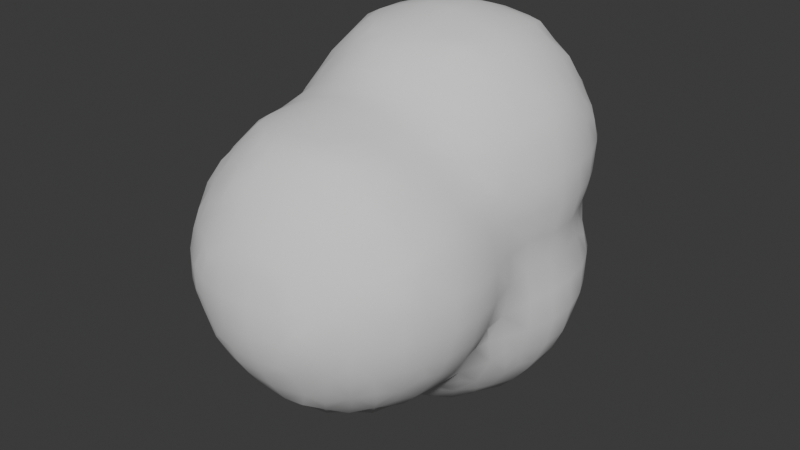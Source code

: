 # Source: SmokeModel.blend  (saved by Blender 4.0.36; exported with 4.5.12 LTS)
import bpy
from mathutils import Matrix  # noqa: F401  (used for matrix-valued properties, if any)

bpy.ops.wm.read_factory_settings(use_empty=True)
scene = bpy.context.scene
scene.name = 'Scene'

# ---- collections
col_collection = bpy.data.collections.new('Collection'); scene.collection.children.link(col_collection)

# ---- world
world_world = bpy.data.worlds.new('World'); scene.world = world_world
world_world.use_nodes = True; world_world.node_tree.nodes.clear()
_N = world_world.node_tree.nodes; _L = world_world.node_tree.links
n0 = _N.new('ShaderNodeOutputWorld'); n0.name = 'World Output'; n0.location = (300, 300)
n1 = _N.new('ShaderNodeBackground'); n1.name = 'Background'; n1.location = (10, 300)
n1.inputs[0].default_value = (0.05088, 0.05088, 0.05088, 1.0)
_L.new(n1.outputs[0], n0.inputs[0])
n0.is_active_output = True
world_world.color = (0.05088, 0.05088, 0.05088)
world_world.use_sun_shadow = False
world_world.sun_shadow_jitter_overblur = 0.0

# ---- meshes
me_icosphere_007 = bpy.data.meshes.new('Icosphere.007')
me_icosphere_007.from_pydata([(-0.3341, -1.225, -0.03297), (-0.1725, -1.211, -0.1621), (-0.2235, -1.25, -0.07978), (-0.075, -1.219, -0.1726), (-0.075, -1.29, -0.075), (-0.6031, -0.9091, -0.00542), (-0.6169, -0.825, -0.02563), (-0.6248, -0.675, -0.03788), (-0.6102, -0.525, -0.01638), (-0.6098, -0.3321, -0.177), (-0.6206, -0.3792, -0.06005), (-0.6087, -0.1758, -0.3144), (-0.6272, -0.2255, -0.2262), (-0.6737, -0.225, -0.075), (-0.6237, -0.075, -0.3363), (-0.6669, -0.075, -0.225), (-0.6998, -0.075, -0.075), (-0.4522, -1.052, -0.1523), (-0.4779, -1.08, -0.075), (-0.4667, -0.975, -0.1693), (-0.5444, -0.9655, -0.06325), (-0.4893, -0.825, -0.1944), (-0.5643, -0.825, -0.1006), (-0.496, -0.675, -0.201), (-0.571, -0.675, -0.1129), (-0.4681, -0.4768, -0.3208), (-0.5048, -0.5261, -0.2293), (-0.5799, -0.525, -0.09138), (-0.4611, -0.3149, -0.4632), (-0.4926, -0.369, -0.3725), (-0.5725, -0.3792, -0.2262), (-0.5942, -0.4321, -0.1001), (-0.4768, -0.225, -0.4809), (-0.5565, -0.2255, -0.3686), (-0.5918, -0.2758, -0.277), (-0.4952, -0.075, -0.5006), (-0.5702, -0.075, -0.4113), (-0.375, -1.078, -0.1779), (-0.3804, -1.155, -0.07978), (-0.3166, -0.9231, -0.3089), (-0.37, -0.9738, -0.2464), (-0.3361, -0.825, -0.3194), (-0.4111, -0.825, -0.2694), (-0.3426, -0.675, -0.324), (-0.4176, -0.675, -0.276), (-0.3018, -0.4513, -0.4511), (-0.3635, -0.5141, -0.3679), (-0.4253, -0.5768, -0.2822), (-0.3019, -0.3014, -0.601), (-0.3518, -0.3582, -0.5072), (-0.4018, -0.4149, -0.4208), (-0.3176, -0.225, -0.6094), (-0.3926, -0.225, -0.5559), (-0.3435, -0.075, -0.6233), (-0.4185, -0.075, -0.5756), (-0.1733, -1.063, -0.3093), (-0.2229, -1.124, -0.2234), (-0.2725, -1.185, -0.133), (-0.224, -0.9738, -0.3237), (-0.2733, -1.023, -0.2848), (-0.225, -0.825, -0.3584), (-0.225, -0.675, -0.3756), (-0.225, -0.4765, -0.4736), (-0.225, -0.5515, -0.4148), (-0.225, -0.32, -0.6113), (-0.225, -0.395, -0.5486), (-0.225, -0.225, -0.6385), (-0.225, -0.075, -0.6669), (-0.075, -1.072, -0.3151), (-0.075, -1.147, -0.2476), (-0.075, -0.975, -0.3509), (-0.075, -0.825, -0.39), (-0.075, -0.675, -0.4181), (-0.075, -0.5101, -0.5005), (-0.075, -0.5851, -0.4388), (-0.075, -0.343, -0.6226), (-0.075, -0.418, -0.5755), (-0.075, -0.225, -0.6649), (-0.075, -0.075, -0.7028), (-0.4657, -1.211, 0.1254), (-0.4786, -1.228, 0.225), (-0.4748, -1.227, 0.375), (-0.4606, -1.21, 0.4743), (-0.302, -1.351, 0.2956), (-0.302, -1.351, 0.3149), (-0.3804, -1.247, 0.07527), (-0.3612, -1.307, 0.2374), (-0.3612, -1.311, 0.369), (-0.3807, -1.25, 0.5246), (-0.3345, -1.224, 0.6343), (-0.1773, -1.359, 0.1107), (-0.2264, -1.366, 0.2374), (-0.2371, -1.37, 0.369), (-0.1952, -1.366, 0.491), (-0.2264, -1.329, 0.06644), (-0.2773, -1.342, 0.1956), (-0.2952, -1.348, 0.4149), (-0.2371, -1.331, 0.5346), (-0.2285, -1.253, 0.6806), (-0.1809, -1.218, 0.7718), (-0.075, -1.368, 0.08904), (-0.075, -1.404, 0.225), (-0.075, -1.409, 0.375), (-0.075, -1.373, 0.5123), (-0.075, -1.346, 0.01404), (-0.075, -1.345, 0.5873), (-0.075, -1.295, 0.675), (-0.075, -1.225, 0.7798), (-0.6065, -1.062, 0.1338), (-0.6116, -1.068, 0.225), (-0.609, -1.063, 0.3475), (-0.6188, -0.9655, 0.08027), (-0.6551, -0.975, 0.225), (-0.6403, -0.9894, 0.3885), (-0.6188, -0.9441, 0.525), (-0.6031, -0.9097, 0.6055), (-0.6559, -0.825, 0.075), (-0.6946, -0.825, 0.225), (-0.7015, -0.825, 0.375), (-0.6622, -0.825, 0.525), (-0.6163, -0.825, 0.6287), (-0.6697, -0.675, 0.075), (-0.7015, -0.675, 0.225), (-0.711, -0.675, 0.375), (-0.6784, -0.675, 0.525), (-0.6241, -0.675, 0.6424), (-0.645, -0.525, 0.075), (-0.6861, -0.525, 0.225), (-0.6895, -0.525, 0.375), (-0.6386, -0.5139, 0.537), (-0.6134, -0.5564, 0.6238), (-0.638, -0.375, 0.075), (-0.647, -0.375, 0.225), (-0.6488, -0.375, 0.375), (-0.6318, -0.3879, 0.537), (-0.6239, -0.3455, 0.675), (-0.6073, -0.3142, 0.7742), (-0.6733, -0.225, 0.075), (-0.6404, -0.225, 0.225), (-0.6414, -0.225, 0.375), (-0.6743, -0.225, 0.525), (-0.6724, -0.225, 0.675), (-0.626, -0.226, 0.8245), (-0.6083, -0.1767, 0.9146), (-0.7105, -0.075, 0.075), (-0.6807, -0.075, 0.225), (-0.6653, -0.075, 0.375), (-0.695, -0.075, 0.525), (-0.7106, -0.075, 0.675), (-0.6779, -0.075, 0.825), (-0.6237, -0.075, 0.9421), (-0.5253, -1.125, 0.07961), (-0.5536, -1.143, 0.225), (-0.5595, -1.118, 0.3885), (-0.5076, -1.133, 0.5246), (-0.4858, -1.089, 0.6439), (-0.585, -1.009, 0.03378), (-0.5995, -1.049, 0.4475), (-0.589, -1.019, 0.525), (-0.5272, -0.974, 0.6747), (-0.4685, -0.9383, 0.77), (-0.5674, -0.825, 0.7037), (-0.4924, -0.825, 0.7973), (-0.5777, -0.675, 0.7174), (-0.5027, -0.675, 0.809), (-0.5975, -0.4564, 0.5951), (-0.5766, -0.5139, 0.6743), (-0.497, -0.5263, 0.8314), (-0.4649, -0.4771, 0.9168), (-0.5975, -0.4465, 0.5951), (-0.584, -0.4205, 0.675), (-0.5631, -0.3685, 0.8245), (-0.487, -0.3635, 0.9701), (-0.4543, -0.3059, 1.054), (-0.5924, -0.2767, 0.8742), (-0.5532, -0.226, 0.9687), (-0.4722, -0.225, 1.074), (-0.5771, -0.075, 1.017), (-0.5021, -0.075, 1.108), (-0.4341, -1.188, 0.02544), (-0.4345, -1.189, 0.5743), (-0.3882, -1.137, 0.6891), (-0.342, -1.086, 0.7819), (-0.442, -1.038, 0.7439), (-0.3807, -0.982, 0.826), (-0.3195, -0.9257, 0.9133), (-0.4181, -0.825, 0.8723), (-0.3431, -0.825, 0.9212), (-0.4265, -0.675, 0.884), (-0.3515, -0.675, 0.9253), (-0.4306, -0.5771, 0.8857), (-0.3671, -0.5152, 0.9678), (-0.3036, -0.4532, 1.053), (-0.4036, -0.4059, 1.017), (-0.3622, -0.3635, 1.082), (-0.3742, -0.2349, 1.157), (-0.4292, -0.075, 1.183), (-0.2809, -1.186, 0.7343), (-0.2242, -1.124, 0.8269), (-0.1674, -1.063, 0.9067), (-0.2674, -1.026, 0.8819), (-0.2204, -0.9754, 0.9248), (-0.225, -0.825, 0.9603), (-0.225, -0.675, 0.9824), (-0.225, -0.5603, 1.023), (-0.225, -0.4853, 1.083), (-0.2341, -0.3801, 1.164), (-0.2901, -0.2915, 1.196), (-0.075, -1.147, 0.8548), (-0.075, -1.072, 0.9131), (-0.075, -0.975, 0.949), (-0.075, -0.825, 0.9902), (-0.075, -0.675, 1.024), (-0.075, -0.5924, 1.044), (-0.075, -0.5174, 1.109), (-0.075, -0.4241, 1.184), (-0.3236, -0.1915, 1.214), (-0.3542, -0.075, 1.222), (-0.1901, -0.3334, 1.212), (-0.2341, -0.2349, 1.231), (-0.225, -0.075, 1.265), (-0.075, -0.3491, 1.221), (-0.075, -0.225, 1.264), (-0.075, -0.075, 1.302), (-0.6237, 0.075, -0.3363), (-0.6669, 0.075, -0.225), (-0.6998, 0.075, -0.075), (-0.6087, 0.1758, -0.3144), (-0.6283, 0.2255, -0.2278), (-0.6718, 0.225, -0.075), (-0.6116, 0.3322, -0.1796), (-0.6239, 0.3464, -0.075), (-0.4952, 0.075, -0.5006), (-0.5702, 0.075, -0.4113), (-0.4768, 0.225, -0.4809), (-0.5565, 0.2255, -0.3686), (-0.5918, 0.2758, -0.2796), (-0.4611, 0.3146, -0.4632), (-0.4855, 0.3687, -0.3645), (-0.5625, 0.3793, -0.2278), (-0.5811, 0.4214, -0.075), (-0.4564, 0.4548, -0.3075), (-0.4843, 0.4743, -0.225), (-0.5061, 0.5049, -0.075), (-0.3435, 0.075, -0.6233), (-0.4185, 0.075, -0.5756), (-0.3176, 0.225, -0.6094), (-0.3926, 0.225, -0.5559), (-0.3019, 0.3014, -0.601), (-0.3522, 0.358, -0.5074), (-0.4025, 0.4146, -0.4075), (-0.3025, 0.4516, -0.4516), (-0.3615, 0.4791, -0.3645), (-0.3698, 0.5547, -0.2276), (-0.4194, 0.5799, -0.075), (-0.3164, 0.6091, -0.1794), (-0.3444, 0.6199, -0.075), (-0.225, 0.075, -0.6669), (-0.225, 0.225, -0.6385), (-0.225, 0.32, -0.6113), (-0.225, 0.395, -0.5489), (-0.225, 0.4716, -0.4739), (-0.2308, 0.5525, -0.3733), (-0.2847, 0.5921, -0.2794), (-0.1847, 0.6141, -0.3221), (-0.2308, 0.6293, -0.2276), (-0.225, 0.6644, -0.075), (-0.075, 0.075, -0.7028), (-0.075, 0.225, -0.6649), (-0.075, 0.343, -0.6226), (-0.075, 0.418, -0.5755), (-0.075, 0.4942, -0.5005), (-0.075, 0.5692, -0.4095), (-0.075, 0.6209, -0.3345), (-0.075, 0.6639, -0.225), (-0.075, 0.7044, -0.075), (-0.7088, 0.075, 0.075), (-0.6763, 0.075, 0.225), (-0.6643, 0.075, 0.375), (-0.6966, 0.075, 0.525), (-0.7106, 0.075, 0.675), (-0.6779, 0.075, 0.825), (-0.6237, 0.075, 0.9421), (-0.6677, 0.225, 0.075), (-0.6248, 0.2272, 0.2268), (-0.6279, 0.2272, 0.3722), (-0.6716, 0.225, 0.525), (-0.6712, 0.225, 0.675), (-0.6276, 0.226, 0.8274), (-0.6083, 0.1767, 0.9146), (-0.6214, 0.3323, 0.075), (-0.6083, 0.3134, 0.178), (-0.6094, 0.3291, 0.4203), (-0.6223, 0.3441, 0.525), (-0.6227, 0.3341, 0.675), (-0.61, 0.3158, 0.7789), (-0.5771, 0.075, 1.017), (-0.5021, 0.075, 1.108), (-0.5934, 0.2786, 0.278), (-0.5934, 0.2786, 0.3203), (-0.5924, 0.2767, 0.8789), (-0.5532, 0.226, 0.9687), (-0.4722, 0.225, 1.074), (-0.5745, 0.4073, 0.075), (-0.5582, 0.3681, 0.2268), (-0.5635, 0.3775, 0.3722), (-0.5811, 0.4191, 0.525), (-0.5707, 0.4091, 0.675), (-0.5549, 0.3695, 0.8274), (-0.4822, 0.3635, 0.9648), (-0.4543, 0.3058, 1.054), (-0.4995, 0.5079, 0.075), (-0.4777, 0.4774, 0.225), (-0.4843, 0.4744, 0.375), (-0.5061, 0.5049, 0.525), (-0.4957, 0.5042, 0.675), (-0.4743, 0.4743, 0.825), (-0.4569, 0.4557, 0.908), (-0.4292, 0.075, 1.183), (-0.3742, 0.2349, 1.157), (-0.4033, 0.4058, 1.008), (-0.362, 0.3635, 1.082), (-0.4217, 0.5829, 0.075), (-0.3716, 0.558, 0.2312), (-0.3669, 0.5557, 0.3741), (-0.4158, 0.5799, 0.525), (-0.4217, 0.5792, 0.675), (-0.3716, 0.5541, 0.8286), (-0.362, 0.4797, 0.9648), (-0.3033, 0.4527, 1.053), (-0.3467, 0.624, 0.075), (-0.3194, 0.6146, 0.1853), (-0.3115, 0.606, 0.4234), (-0.3408, 0.6176, 0.525), (-0.3467, 0.624, 0.675), (-0.3194, 0.6146, 0.781), (-0.2901, 0.2915, 1.196), (-0.2341, 0.3801, 1.164), (-0.2866, 0.5936, 0.2853), (-0.2866, 0.5936, 0.3234), (-0.2822, 0.5911, 0.881), (-0.2293, 0.5567, 0.975), (-0.225, 0.4775, 1.083), (-0.225, 0.6735, 0.075), (-0.2319, 0.6362, 0.2312), (-0.2319, 0.6254, 0.3741), (-0.225, 0.6599, 0.525), (-0.225, 0.6736, 0.675), (-0.2293, 0.6361, 0.8286), (-0.1822, 0.6131, 0.925), (-0.075, 0.4241, 1.184), (-0.075, 0.5743, 1.012), (-0.075, 0.4993, 1.109), (-0.075, 0.7093, 0.075), (-0.075, 0.6699, 0.225), (-0.075, 0.6628, 0.375), (-0.075, 0.7022, 0.525), (-0.075, 0.7095, 0.675), (-0.075, 0.6682, 0.825), (-0.075, 0.6202, 0.9366), (-0.3542, 0.075, 1.222), (-0.3236, 0.1915, 1.214), (-0.225, 0.075, 1.265), (-0.2341, 0.2349, 1.231), (-0.1901, 0.3334, 1.212), (-0.075, 0.075, 1.302), (-0.075, 0.225, 1.264), (-0.075, 0.3491, 1.221), (0.075, -1.225, -0.1798), (0.075, -1.295, -0.075), (0.1809, -1.218, -0.1718), (0.2285, -1.253, -0.08058), (0.3345, -1.224, -0.03431), (0.075, -1.072, -0.3131), (0.075, -1.147, -0.2548), (0.075, -0.975, -0.349), (0.075, -0.825, -0.3902), (0.075, -0.675, -0.4236), (0.075, -0.5174, -0.5088), (0.075, -0.5924, -0.4443), (0.075, -0.3491, -0.6207), (0.075, -0.4241, -0.5838), (0.075, -0.225, -0.6641), (0.075, -0.075, -0.7024), (0.1674, -1.063, -0.3067), (0.2242, -1.124, -0.2269), (0.2809, -1.186, -0.1343), (0.2204, -0.9754, -0.3248), (0.2674, -1.026, -0.2819), (0.225, -0.825, -0.3603), (0.225, -0.675, -0.3824), (0.225, -0.4853, -0.483), (0.225, -0.5603, -0.4231), (0.1901, -0.3334, -0.6116), (0.2341, -0.3801, -0.564), (0.2341, -0.2349, -0.631), (0.2901, -0.2915, -0.5959), (0.225, -0.075, -0.6652), (0.342, -1.086, -0.1819), (0.3882, -1.137, -0.08908), (0.3195, -0.9257, -0.3133), (0.3807, -0.982, -0.226), (0.442, -1.038, -0.1439), (0.3431, -0.825, -0.3212), (0.4181, -0.825, -0.2723), (0.3515, -0.675, -0.3253), (0.4265, -0.675, -0.284), (0.3036, -0.4532, -0.4527), (0.3671, -0.5152, -0.3678), (0.4306, -0.5771, -0.2857), (0.3622, -0.3635, -0.4819), (0.4036, -0.4059, -0.4168), (0.3236, -0.1915, -0.6138), (0.3742, -0.2349, -0.5569), (0.3542, -0.075, -0.622), (0.4292, -0.075, -0.5828), (0.4858, -1.089, -0.04385), (0.4685, -0.9383, -0.17), (0.5272, -0.974, -0.07466), (0.4924, -0.825, -0.1973), (0.5674, -0.825, -0.1037), (0.5027, -0.675, -0.209), (0.5777, -0.675, -0.1174), (0.4649, -0.4771, -0.3168), (0.497, -0.5263, -0.2314), (0.5766, -0.5139, -0.07428), (0.4543, -0.3059, -0.4545), (0.487, -0.3635, -0.3701), (0.5631, -0.3685, -0.2245), (0.584, -0.4205, -0.075), (0.4722, -0.225, -0.4742), (0.5532, -0.226, -0.3687), (0.5924, -0.2767, -0.2742), (0.5021, -0.075, -0.5078), (0.5771, -0.075, -0.4171), (0.6031, -0.9097, -0.005458), (0.6163, -0.825, -0.02865), (0.6241, -0.675, -0.04242), (0.6134, -0.5564, -0.02381), (0.6073, -0.3142, -0.1742), (0.6239, -0.3455, -0.075), (0.6083, -0.1767, -0.3146), (0.626, -0.226, -0.2245), (0.6724, -0.225, -0.075), (0.6237, -0.075, -0.3421), (0.6779, -0.075, -0.225), (0.7106, -0.075, -0.075), (0.075, -1.373, 0.08772), (0.075, -1.409, 0.225), (0.075, -1.404, 0.375), (0.075, -1.368, 0.511), (0.075, -1.345, 0.01272), (0.075, -1.346, 0.586), (0.075, -1.29, 0.675), (0.075, -1.219, 0.7726), (0.1952, -1.366, 0.109), (0.2371, -1.37, 0.231), (0.2264, -1.366, 0.3626), (0.1773, -1.359, 0.4893), (0.2371, -1.331, 0.06539), (0.2952, -1.348, 0.1851), (0.2773, -1.342, 0.4044), (0.2264, -1.329, 0.5336), (0.2235, -1.25, 0.6798), (0.1725, -1.211, 0.7621), (0.302, -1.351, 0.2851), (0.302, -1.351, 0.3044), (0.3807, -1.25, 0.07545), (0.3612, -1.311, 0.231), (0.3612, -1.307, 0.3626), (0.3804, -1.247, 0.5247), (0.3341, -1.225, 0.633), (0.4606, -1.21, 0.1257), (0.4748, -1.227, 0.225), (0.4786, -1.228, 0.375), (0.4657, -1.211, 0.4746), (0.075, -1.147, 0.8476), (0.075, -1.072, 0.9151), (0.075, -0.975, 0.9509), (0.075, -0.825, 0.99), (0.075, -0.675, 1.018), (0.075, -0.5851, 1.039), (0.075, -0.5101, 1.101), (0.075, -0.418, 1.176), (0.2725, -1.185, 0.733), (0.2229, -1.124, 0.8234), (0.1733, -1.063, 0.9093), (0.2733, -1.023, 0.8848), (0.224, -0.9738, 0.9237), (0.225, -0.825, 0.9584), (0.225, -0.675, 0.9756), (0.225, -0.5515, 1.015), (0.225, -0.4765, 1.074), (0.225, -0.395, 1.149), (0.4345, -1.189, 0.02574), (0.4341, -1.188, 0.5746), (0.3804, -1.155, 0.6798), (0.375, -1.078, 0.7779), (0.37, -0.9738, 0.8464), (0.3166, -0.9231, 0.9089), (0.4111, -0.825, 0.8694), (0.3361, -0.825, 0.9194), (0.4176, -0.675, 0.876), (0.3426, -0.675, 0.924), (0.4253, -0.5768, 0.8822), (0.3635, -0.5141, 0.9679), (0.3018, -0.4513, 1.051), (0.4018, -0.4149, 1.021), (0.3518, -0.3582, 1.107), (0.3926, -0.225, 1.156), (0.4185, -0.075, 1.176), (0.5076, -1.133, 0.07545), (0.5595, -1.118, 0.2115), (0.5536, -1.143, 0.375), (0.5253, -1.125, 0.5204), (0.4779, -1.08, 0.675), (0.4522, -1.052, 0.7523), (0.589, -1.019, 0.075), (0.5995, -1.049, 0.1525), (0.585, -1.009, 0.5662), (0.5444, -0.9655, 0.6633), (0.4667, -0.975, 0.7693), (0.5643, -0.825, 0.7006), (0.4893, -0.825, 0.7944), (0.571, -0.675, 0.7129), (0.496, -0.675, 0.801), (0.5975, -0.4564, 0.004929), (0.5799, -0.525, 0.6914), (0.5048, -0.5261, 0.8293), (0.4681, -0.4768, 0.9208), (0.5975, -0.4465, 0.004929), (0.5942, -0.4321, 0.7001), (0.5725, -0.3792, 0.8262), (0.4926, -0.369, 0.9725), (0.4611, -0.3149, 1.063), (0.5918, -0.2758, 0.877), (0.5565, -0.2255, 0.9686), (0.4768, -0.225, 1.081), (0.5702, -0.075, 1.011), (0.4952, -0.075, 1.101), (0.609, -1.063, 0.2525), (0.6116, -1.068, 0.375), (0.6065, -1.062, 0.4662), (0.6188, -0.9441, 0.075), (0.6403, -0.9894, 0.2115), (0.6551, -0.975, 0.375), (0.6188, -0.9655, 0.5197), (0.6031, -0.9091, 0.6054), (0.6622, -0.825, 0.075), (0.7015, -0.825, 0.225), (0.6946, -0.825, 0.375), (0.6559, -0.825, 0.525), (0.6169, -0.825, 0.6256), (0.6784, -0.675, 0.075), (0.711, -0.675, 0.225), (0.7015, -0.675, 0.375), (0.6697, -0.675, 0.525), (0.6248, -0.675, 0.6379), (0.6386, -0.5139, 0.06296), (0.6895, -0.525, 0.225), (0.6861, -0.525, 0.375), (0.645, -0.525, 0.525), (0.6102, -0.525, 0.6164), (0.6318, -0.3879, 0.06296), (0.6488, -0.375, 0.225), (0.647, -0.375, 0.375), (0.638, -0.375, 0.525), (0.6206, -0.3792, 0.6601), (0.6098, -0.3321, 0.777), (0.6743, -0.225, 0.075), (0.6414, -0.225, 0.225), (0.6404, -0.225, 0.375), (0.6733, -0.225, 0.525), (0.6737, -0.225, 0.675), (0.6272, -0.2255, 0.8262), (0.6087, -0.1758, 0.9144), (0.695, -0.075, 0.075), (0.6653, -0.075, 0.225), (0.6807, -0.075, 0.375), (0.7105, -0.075, 0.525), (0.6998, -0.075, 0.675), (0.6669, -0.075, 0.825), (0.6237, -0.075, 0.9363), (0.075, -0.343, 1.223), (0.075, -0.225, 1.265), (0.075, -0.075, 1.303), (0.225, -0.32, 1.211), (0.225, -0.225, 1.239), (0.225, -0.075, 1.267), (0.3019, -0.3014, 1.201), (0.3176, -0.225, 1.209), (0.3435, -0.075, 1.223), (0.075, 0.075, -0.7024), (0.075, 0.225, -0.6641), (0.075, 0.3491, -0.6207), (0.075, 0.4241, -0.5838), (0.075, 0.4993, -0.5088), (0.075, 0.5743, -0.4116), (0.075, 0.6202, -0.3366), (0.075, 0.6682, -0.225), (0.075, 0.7095, -0.075), (0.225, 0.075, -0.6652), (0.2341, 0.2349, -0.631), (0.2901, 0.2915, -0.5959), (0.1901, 0.3334, -0.6116), (0.2341, 0.3801, -0.5639), (0.225, 0.4775, -0.4829), (0.2293, 0.5567, -0.375), (0.2822, 0.5911, -0.281), (0.1822, 0.6131, -0.325), (0.2293, 0.6361, -0.2286), (0.225, 0.6736, -0.075), (0.3542, 0.075, -0.622), (0.4292, 0.075, -0.5828), (0.3236, 0.1915, -0.6138), (0.3742, 0.2349, -0.5569), (0.362, 0.3635, -0.4818), (0.4033, 0.4058, -0.408), (0.3033, 0.4527, -0.4525), (0.362, 0.4797, -0.3648), (0.3716, 0.5541, -0.2286), (0.4217, 0.5792, -0.075), (0.3194, 0.6146, -0.181), (0.3467, 0.624, -0.075), (0.5021, 0.075, -0.5078), (0.5771, 0.075, -0.4171), (0.4722, 0.225, -0.4742), (0.5532, 0.226, -0.3687), (0.5924, 0.2767, -0.2789), (0.4543, 0.3058, -0.4545), (0.4822, 0.3635, -0.3648), (0.5549, 0.3695, -0.2274), (0.5707, 0.4091, -0.075), (0.4569, 0.4557, -0.308), (0.4743, 0.4743, -0.225), (0.4957, 0.5042, -0.075), (0.6237, 0.075, -0.3421), (0.6779, 0.075, -0.225), (0.7106, 0.075, -0.075), (0.6083, 0.1767, -0.3146), (0.6276, 0.226, -0.2274), (0.6712, 0.225, -0.075), (0.61, 0.3158, -0.1789), (0.6227, 0.3341, -0.075), (0.075, 0.418, 1.175), (0.075, 0.5692, 1.009), (0.075, 0.4942, 1.1), (0.075, 0.7022, 0.075), (0.075, 0.6628, 0.225), (0.075, 0.6699, 0.375), (0.075, 0.7093, 0.525), (0.075, 0.7044, 0.675), (0.075, 0.6639, 0.825), (0.075, 0.6209, 0.9345), (0.225, 0.395, 1.149), (0.2866, 0.5936, 0.2766), (0.2866, 0.5936, 0.3147), (0.2847, 0.5921, 0.8794), (0.2308, 0.5525, 0.9733), (0.225, 0.4716, 1.074), (0.225, 0.6599, 0.075), (0.2319, 0.6254, 0.2259), (0.2319, 0.6362, 0.3688), (0.225, 0.6735, 0.525), (0.225, 0.6644, 0.675), (0.2308, 0.6293, 0.8276), (0.1847, 0.6141, 0.9221), (0.4185, 0.075, 1.176), (0.3926, 0.225, 1.156), (0.4025, 0.4146, 1.007), (0.3522, 0.358, 1.107), (0.4158, 0.5799, 0.075), (0.3669, 0.5557, 0.2259), (0.3716, 0.558, 0.3688), (0.4217, 0.5829, 0.525), (0.4194, 0.5799, 0.675), (0.3698, 0.5547, 0.8276), (0.3615, 0.4791, 0.9645), (0.3025, 0.4516, 1.052), (0.3408, 0.6176, 0.075), (0.3115, 0.606, 0.1766), (0.3194, 0.6146, 0.4147), (0.3467, 0.624, 0.525), (0.3444, 0.6199, 0.675), (0.3164, 0.6091, 0.7794), (0.5702, 0.075, 1.011), (0.4952, 0.075, 1.101), (0.5934, 0.2786, 0.2797), (0.5934, 0.2786, 0.322), (0.5918, 0.2758, 0.8796), (0.5565, 0.2255, 0.9686), (0.4768, 0.225, 1.081), (0.5811, 0.4191, 0.075), (0.5635, 0.3775, 0.2278), (0.5582, 0.3681, 0.3732), (0.5745, 0.4073, 0.525), (0.5811, 0.4214, 0.675), (0.5625, 0.3793, 0.8278), (0.4855, 0.3687, 0.9645), (0.4611, 0.3146, 1.063), (0.5061, 0.5049, 0.075), (0.4843, 0.4744, 0.225), (0.4777, 0.4774, 0.375), (0.4995, 0.5079, 0.525), (0.5061, 0.5049, 0.675), (0.4843, 0.4743, 0.825), (0.4564, 0.4548, 0.9075), (0.6966, 0.075, 0.075), (0.6643, 0.075, 0.225), (0.6763, 0.075, 0.375), (0.7088, 0.075, 0.525), (0.6998, 0.075, 0.675), (0.6669, 0.075, 0.825), (0.6237, 0.075, 0.9363), (0.6716, 0.225, 0.075), (0.6279, 0.2272, 0.2278), (0.6248, 0.2272, 0.3732), (0.6677, 0.225, 0.525), (0.6718, 0.225, 0.675), (0.6283, 0.2255, 0.8278), (0.6087, 0.1758, 0.9144), (0.6223, 0.3441, 0.075), (0.6094, 0.3291, 0.1797), (0.6083, 0.3134, 0.422), (0.6214, 0.3323, 0.525), (0.6239, 0.3464, 0.675), (0.6116, 0.3322, 0.7796), (0.075, 0.075, 1.303), (0.075, 0.225, 1.265), (0.075, 0.343, 1.223), (0.225, 0.075, 1.267), (0.225, 0.225, 1.239), (0.225, 0.32, 1.211), (0.3435, 0.075, 1.223), (0.3176, 0.225, 1.209), (0.3019, 0.3014, 1.201)], [], [(4, 2, 1, 3), (13, 12, 9, 10), (15, 14, 11, 12), (16, 15, 12, 13), (20, 19, 17, 18), (22, 21, 19, 20), (6, 22, 20, 5), (24, 23, 21, 22), (7, 24, 22, 6), (27, 26, 23, 24), (8, 27, 24, 7), (30, 29, 25, 26), (31, 30, 26, 27), (31, 10, 9, 30), (10, 31, 27, 8), (33, 32, 28, 29), (34, 33, 29, 30), (34, 12, 11, 33), (12, 34, 30, 9), (36, 35, 32, 33), (14, 36, 33, 11), (38, 18, 17, 37), (19, 40, 37, 17), (42, 41, 39, 40), (21, 42, 40, 19), (44, 43, 41, 42), (23, 44, 42, 21), (47, 46, 43, 44), (47, 26, 25, 46), (26, 47, 44, 23), (50, 49, 45, 46), (50, 29, 28, 49), (29, 50, 46, 25), (52, 51, 48, 49), (32, 52, 49, 28), (54, 53, 51, 52), (35, 54, 52, 32), (57, 56, 1, 2), (57, 38, 37, 56), (38, 57, 2, 0), (59, 58, 55, 56), (59, 40, 39, 58), (40, 59, 56, 37), (41, 60, 58, 39), (43, 61, 60, 41), (63, 46, 45, 62), (46, 63, 61, 43), (65, 49, 48, 64), (49, 65, 62, 45), (51, 66, 64, 48), (53, 67, 66, 51), (69, 56, 55, 68), (56, 69, 3, 1), (58, 70, 68, 55), (60, 71, 70, 58), (61, 72, 71, 60), (74, 63, 62, 73), (63, 74, 72, 61), (76, 65, 64, 75), (65, 76, 73, 62), (66, 77, 75, 64), (67, 78, 77, 66), (86, 80, 79, 85), (87, 86, 83, 84), (87, 81, 80, 86), (88, 82, 81, 87), (92, 84, 83, 91), (94, 85, 0, 2), (95, 94, 90, 91), (95, 86, 85, 94), (86, 95, 91, 83), (96, 87, 84, 92), (97, 96, 92, 93), (97, 88, 87, 96), (98, 89, 88, 97), (101, 91, 90, 100), (102, 92, 91, 101), (103, 93, 92, 102), (104, 94, 2, 4), (94, 104, 100, 90), (105, 97, 93, 103), (106, 98, 97, 105), (107, 99, 98, 106), (112, 111, 108, 109), (113, 112, 109, 110), (116, 6, 5, 111), (117, 116, 111, 112), (118, 117, 112, 113), (119, 118, 113, 114), (120, 119, 114, 115), (121, 7, 6, 116), (122, 121, 116, 117), (123, 122, 117, 118), (124, 123, 118, 119), (125, 124, 119, 120), (126, 8, 7, 121), (127, 126, 121, 122), (128, 127, 122, 123), (129, 128, 123, 124), (130, 129, 124, 125), (131, 10, 8, 126), (132, 131, 126, 127), (133, 132, 127, 128), (134, 133, 128, 129), (137, 13, 10, 131), (138, 137, 131, 132), (139, 138, 132, 133), (140, 139, 133, 134), (141, 140, 134, 135), (142, 141, 135, 136), (144, 16, 13, 137), (145, 144, 137, 138), (146, 145, 138, 139), (147, 146, 139, 140), (148, 147, 140, 141), (149, 148, 141, 142), (150, 149, 142, 143), (152, 151, 79, 80), (152, 109, 108, 151), (153, 152, 80, 81), (153, 110, 109, 152), (154, 153, 81, 82), (156, 20, 18, 151), (156, 111, 5, 20), (111, 156, 151, 108), (157, 113, 110, 153), (158, 157, 153, 154), (158, 114, 113, 157), (159, 158, 154, 155), (159, 115, 114, 158), (161, 120, 115, 159), (162, 161, 159, 160), (163, 125, 120, 161), (164, 163, 161, 162), (130, 166, 165, 129), (166, 130, 125, 163), (167, 166, 163, 164), (169, 134, 129, 165), (170, 169, 165, 166), (170, 135, 134, 169), (171, 170, 166, 167), (171, 136, 135, 170), (172, 171, 167, 168), (174, 142, 136, 171), (175, 174, 171, 172), (175, 143, 142, 174), (176, 175, 172, 173), (177, 150, 143, 175), (178, 177, 175, 176), (179, 38, 0, 85), (179, 151, 18, 38), (151, 179, 85, 79), (180, 154, 82, 88), (181, 180, 88, 89), (181, 155, 154, 180), (183, 159, 155, 181), (184, 183, 181, 182), (184, 160, 159, 183), (186, 162, 160, 184), (187, 186, 184, 185), (188, 164, 162, 186), (189, 188, 186, 187), (190, 167, 164, 188), (191, 190, 188, 189), (191, 168, 167, 190), (193, 172, 168, 191), (194, 193, 191, 192), (194, 173, 172, 193), (195, 176, 173, 194), (196, 178, 176, 195), (197, 181, 89, 98), (198, 197, 98, 99), (198, 182, 181, 197), (200, 184, 182, 198), (201, 200, 198, 199), (201, 185, 184, 200), (202, 187, 185, 201), (203, 189, 187, 202), (204, 191, 189, 203), (205, 192, 191, 204), (206, 194, 192, 205), (207, 195, 194, 206), (208, 198, 99, 107), (209, 199, 198, 208), (210, 201, 199, 209), (211, 202, 201, 210), (212, 203, 202, 211), (213, 204, 203, 212), (214, 205, 204, 213), (215, 206, 205, 214), (217, 196, 195, 216), (219, 207, 206, 218), (219, 216, 195, 207), (220, 217, 216, 219), (221, 218, 206, 215), (222, 219, 218, 221), (223, 220, 219, 222), (225, 224, 14, 15), (226, 225, 15, 16), (228, 227, 224, 225), (229, 228, 225, 226), (231, 230, 228, 229), (233, 232, 35, 36), (224, 233, 36, 14), (235, 234, 232, 233), (227, 235, 233, 224), (228, 236, 235, 227), (238, 237, 234, 235), (239, 238, 235, 236), (230, 239, 236, 228), (231, 240, 239, 230), (242, 241, 238, 239), (243, 242, 239, 240), (245, 244, 53, 54), (232, 245, 54, 35), (247, 246, 244, 245), (234, 247, 245, 232), (249, 248, 246, 247), (237, 249, 247, 234), (238, 250, 249, 237), (252, 251, 249, 250), (241, 252, 250, 238), (242, 253, 252, 241), (243, 254, 253, 242), (256, 255, 253, 254), (244, 257, 67, 53), (246, 258, 257, 244), (248, 259, 258, 246), (249, 260, 259, 248), (251, 261, 260, 249), (252, 262, 261, 251), (253, 263, 262, 252), (265, 264, 262, 263), (255, 265, 263, 253), (256, 266, 265, 255), (257, 267, 78, 67), (258, 268, 267, 257), (259, 269, 268, 258), (260, 270, 269, 259), (261, 271, 270, 260), (262, 272, 271, 261), (264, 273, 272, 262), (265, 274, 273, 264), (266, 275, 274, 265), (276, 226, 16, 144), (277, 276, 144, 145), (278, 277, 145, 146), (279, 278, 146, 147), (280, 279, 147, 148), (281, 280, 148, 149), (282, 281, 149, 150), (283, 229, 226, 276), (284, 283, 276, 277), (285, 284, 277, 278), (286, 285, 278, 279), (287, 286, 279, 280), (288, 287, 280, 281), (289, 288, 281, 282), (290, 231, 229, 283), (291, 290, 283, 284), (293, 292, 285, 286), (294, 293, 286, 287), (295, 294, 287, 288), (296, 282, 150, 177), (297, 296, 177, 178), (285, 299, 298, 284), (289, 301, 300, 288), (301, 289, 282, 296), (302, 301, 296, 297), (290, 303, 240, 231), (291, 304, 303, 290), (304, 291, 284, 298), (305, 304, 298, 299), (292, 305, 299, 285), (293, 306, 305, 292), (294, 307, 306, 293), (295, 308, 307, 294), (308, 295, 288, 300), (309, 308, 300, 301), (310, 309, 301, 302), (311, 243, 240, 303), (312, 311, 303, 304), (313, 312, 304, 305), (314, 313, 305, 306), (315, 314, 306, 307), (316, 315, 307, 308), (317, 316, 308, 309), (318, 297, 178, 196), (319, 302, 297, 318), (310, 321, 320, 309), (321, 310, 302, 319), (311, 322, 254, 243), (312, 323, 322, 311), (313, 324, 323, 312), (314, 325, 324, 313), (315, 326, 325, 314), (316, 327, 326, 315), (317, 328, 327, 316), (328, 317, 309, 320), (329, 328, 320, 321), (330, 256, 254, 322), (331, 330, 322, 323), (333, 332, 324, 325), (334, 333, 325, 326), (335, 334, 326, 327), (337, 321, 319, 336), (324, 339, 338, 323), (328, 341, 340, 327), (329, 342, 341, 328), (342, 329, 321, 337), (330, 343, 266, 256), (331, 344, 343, 330), (344, 331, 323, 338), (345, 344, 338, 339), (332, 345, 339, 324), (333, 346, 345, 332), (334, 347, 346, 333), (335, 348, 347, 334), (348, 335, 327, 340), (349, 348, 340, 341), (342, 352, 351, 341), (352, 342, 337, 350), (343, 353, 275, 266), (344, 354, 353, 343), (345, 355, 354, 344), (346, 356, 355, 345), (347, 357, 356, 346), (348, 358, 357, 347), (349, 359, 358, 348), (359, 349, 341, 351), (360, 318, 196, 217), (361, 319, 318, 360), (362, 360, 217, 220), (361, 363, 336, 319), (363, 361, 360, 362), (364, 337, 336, 363), (365, 362, 220, 223), (366, 363, 362, 365), (364, 367, 350, 337), (367, 364, 363, 366), (369, 4, 3, 368), (371, 369, 368, 370), (374, 69, 68, 373), (69, 374, 368, 3), (70, 375, 373, 68), (71, 376, 375, 70), (72, 377, 376, 71), (379, 74, 73, 378), (74, 379, 377, 72), (381, 76, 75, 380), (76, 381, 378, 73), (77, 382, 380, 75), (78, 383, 382, 77), (385, 374, 373, 384), (374, 385, 370, 368), (385, 386, 371, 370), (375, 387, 384, 373), (387, 388, 385, 384), (376, 389, 387, 375), (377, 390, 389, 376), (392, 379, 378, 391), (379, 392, 390, 377), (394, 381, 380, 393), (381, 394, 391, 378), (382, 395, 393, 380), (395, 396, 394, 393), (383, 397, 395, 382), (399, 386, 385, 398), (386, 399, 372, 371), (401, 388, 387, 400), (388, 401, 398, 385), (401, 402, 399, 398), (389, 403, 400, 387), (403, 404, 401, 400), (390, 405, 403, 389), (405, 406, 404, 403), (408, 392, 391, 407), (392, 408, 405, 390), (408, 409, 406, 405), (394, 410, 407, 391), (410, 411, 408, 407), (413, 396, 395, 412), (396, 413, 410, 394), (397, 414, 412, 395), (414, 415, 413, 412), (418, 402, 401, 417), (402, 418, 416, 399), (404, 419, 417, 401), (419, 420, 418, 417), (406, 421, 419, 404), (421, 422, 420, 419), (424, 409, 408, 423), (409, 424, 421, 406), (424, 425, 422, 421), (427, 411, 410, 426), (411, 427, 423, 408), (427, 428, 424, 423), (428, 429, 425, 424), (413, 430, 426, 410), (430, 431, 427, 426), (431, 432, 428, 427), (415, 433, 430, 413), (433, 434, 431, 430), (420, 436, 435, 418), (422, 437, 436, 420), (425, 438, 437, 422), (440, 429, 428, 439), (442, 432, 431, 441), (432, 442, 439, 428), (442, 443, 440, 439), (434, 444, 441, 431), (444, 445, 442, 441), (445, 446, 443, 442), (448, 101, 100, 447), (449, 102, 101, 448), (450, 103, 102, 449), (451, 104, 4, 369), (104, 451, 447, 100), (452, 105, 103, 450), (453, 106, 105, 452), (454, 107, 106, 453), (456, 448, 447, 455), (457, 449, 448, 456), (458, 450, 449, 457), (459, 451, 369, 371), (451, 459, 455, 447), (459, 460, 456, 455), (461, 462, 458, 457), (462, 452, 450, 458), (463, 453, 452, 462), (464, 454, 453, 463), (466, 457, 456, 465), (467, 459, 371, 372), (468, 460, 459, 467), (460, 468, 465, 456), (468, 469, 466, 465), (469, 461, 457, 466), (470, 462, 461, 469), (471, 463, 462, 470), (473, 468, 467, 472), (474, 469, 468, 473), (475, 470, 469, 474), (476, 208, 107, 454), (477, 209, 208, 476), (478, 210, 209, 477), (479, 211, 210, 478), (480, 212, 211, 479), (481, 213, 212, 480), (482, 214, 213, 481), (483, 215, 214, 482), (484, 485, 464, 463), (485, 476, 454, 464), (486, 477, 476, 485), (487, 488, 486, 485), (488, 478, 477, 486), (489, 479, 478, 488), (490, 480, 479, 489), (491, 481, 480, 490), (492, 482, 481, 491), (493, 483, 482, 492), (399, 494, 467, 372), (495, 496, 471, 470), (496, 484, 463, 471), (497, 485, 484, 496), (498, 487, 485, 497), (499, 488, 487, 498), (500, 501, 499, 498), (501, 489, 488, 499), (502, 503, 501, 500), (503, 490, 489, 501), (504, 505, 503, 502), (505, 491, 490, 503), (506, 492, 491, 505), (507, 508, 506, 505), (508, 493, 492, 506), (511, 494, 399, 416), (494, 511, 472, 467), (511, 512, 473, 472), (512, 513, 474, 473), (513, 514, 475, 474), (514, 495, 470, 475), (515, 496, 495, 514), (516, 497, 496, 515), (418, 517, 511, 416), (517, 518, 512, 511), (519, 520, 515, 514), (520, 521, 516, 515), (521, 498, 497, 516), (522, 523, 521, 520), (523, 500, 498, 521), (524, 525, 523, 522), (525, 502, 500, 523), (527, 528, 525, 524), (528, 504, 502, 525), (529, 505, 504, 528), (429, 530, 526, 425), (531, 532, 528, 527), (532, 533, 529, 528), (533, 507, 505, 529), (534, 508, 507, 533), (535, 536, 533, 532), (536, 537, 534, 533), (537, 509, 508, 534), (538, 539, 537, 536), (539, 510, 509, 537), (541, 513, 512, 540), (542, 514, 513, 541), (543, 517, 418, 435), (544, 518, 517, 543), (518, 544, 540, 512), (544, 545, 541, 540), (545, 546, 542, 541), (546, 519, 514, 542), (547, 520, 519, 546), (436, 548, 543, 435), (548, 549, 544, 543), (549, 550, 545, 544), (550, 551, 546, 545), (551, 552, 547, 546), (552, 522, 520, 547), (437, 553, 548, 436), (553, 554, 549, 548), (554, 555, 550, 549), (555, 556, 551, 550), (556, 557, 552, 551), (557, 524, 522, 552), (438, 558, 553, 437), (526, 558, 438, 425), (558, 559, 554, 553), (559, 560, 555, 554), (560, 561, 556, 555), (561, 562, 557, 556), (562, 527, 524, 557), (563, 530, 429, 440), (530, 563, 558, 526), (563, 564, 559, 558), (564, 565, 560, 559), (565, 566, 561, 560), (566, 567, 562, 561), (567, 531, 527, 562), (568, 532, 531, 567), (443, 569, 563, 440), (569, 570, 564, 563), (570, 571, 565, 564), (571, 572, 566, 565), (572, 573, 567, 566), (573, 574, 568, 567), (574, 535, 532, 568), (575, 536, 535, 574), (446, 576, 569, 443), (576, 577, 570, 569), (577, 578, 571, 570), (578, 579, 572, 571), (579, 580, 573, 572), (580, 581, 574, 573), (581, 582, 575, 574), (582, 538, 536, 575), (583, 221, 215, 483), (584, 222, 221, 583), (585, 223, 222, 584), (586, 583, 483, 493), (587, 584, 583, 586), (588, 585, 584, 587), (589, 586, 493, 508), (509, 590, 589, 508), (590, 587, 586, 589), (510, 591, 590, 509), (591, 588, 587, 590), (267, 592, 383, 78), (268, 593, 592, 267), (269, 594, 593, 268), (270, 595, 594, 269), (271, 596, 595, 270), (272, 597, 596, 271), (273, 598, 597, 272), (274, 599, 598, 273), (275, 600, 599, 274), (592, 601, 397, 383), (593, 602, 601, 592), (594, 604, 602, 593), (604, 605, 603, 602), (595, 605, 604, 594), (596, 606, 605, 595), (597, 607, 606, 596), (598, 609, 607, 597), (609, 610, 608, 607), (599, 610, 609, 598), (600, 611, 610, 599), (601, 612, 414, 397), (612, 613, 415, 414), (602, 614, 612, 601), (614, 615, 613, 612), (603, 615, 614, 602), (605, 616, 615, 603), (606, 618, 616, 605), (618, 619, 617, 616), (607, 619, 618, 606), (608, 620, 619, 607), (610, 622, 620, 608), (622, 623, 621, 620), (611, 623, 622, 610), (613, 624, 433, 415), (624, 625, 434, 433), (615, 626, 624, 613), (626, 627, 625, 624), (616, 629, 626, 615), (629, 630, 627, 626), (617, 630, 629, 616), (630, 631, 628, 627), (619, 633, 630, 617), (633, 634, 631, 630), (620, 634, 633, 619), (634, 635, 632, 631), (621, 635, 634, 620), (625, 636, 444, 434), (636, 637, 445, 444), (637, 638, 446, 445), (627, 639, 636, 625), (639, 640, 637, 636), (628, 640, 639, 627), (640, 641, 638, 637), (631, 642, 640, 628), (642, 643, 641, 640), (632, 643, 642, 631), (352, 646, 645, 351), (646, 352, 350, 644), (353, 647, 600, 275), (354, 648, 647, 353), (355, 649, 648, 354), (356, 650, 649, 355), (357, 651, 650, 356), (358, 652, 651, 357), (359, 653, 652, 358), (653, 359, 351, 645), (646, 659, 658, 645), (659, 646, 644, 654), (647, 660, 611, 600), (648, 661, 660, 647), (661, 662, 656, 655), (649, 662, 661, 648), (650, 663, 662, 649), (651, 664, 663, 650), (652, 665, 664, 651), (665, 666, 658, 657), (653, 666, 665, 652), (666, 653, 645, 658), (656, 673, 672, 655), (658, 677, 676, 657), (677, 678, 670, 669), (659, 678, 677, 658), (678, 659, 654, 670), (623, 679, 671, 621), (660, 679, 623, 611), (679, 680, 672, 671), (661, 680, 679, 660), (680, 661, 655, 672), (662, 681, 673, 656), (681, 682, 674, 673), (663, 682, 681, 662), (682, 683, 675, 674), (664, 683, 682, 663), (683, 684, 676, 675), (665, 684, 683, 664), (684, 665, 657, 676), (685, 686, 539, 538), (686, 667, 510, 539), (690, 691, 686, 685), (691, 668, 667, 686), (693, 694, 688, 687), (697, 698, 690, 689), (698, 699, 691, 690), (670, 699, 698, 669), (699, 670, 668, 691), (635, 700, 692, 632), (671, 700, 635, 621), (700, 701, 693, 692), (672, 701, 700, 671), (701, 702, 694, 693), (673, 702, 701, 672), (702, 703, 695, 694), (674, 703, 702, 673), (703, 704, 696, 695), (675, 704, 703, 674), (704, 705, 697, 696), (676, 705, 704, 675), (705, 706, 698, 697), (677, 706, 705, 676), (706, 677, 669, 698), (638, 707, 576, 446), (707, 708, 577, 576), (708, 709, 578, 577), (709, 710, 579, 578), (710, 711, 580, 579), (711, 712, 581, 580), (712, 713, 582, 581), (713, 685, 538, 582), (641, 714, 707, 638), (714, 715, 708, 707), (715, 716, 709, 708), (688, 716, 715, 687), (716, 717, 710, 709), (717, 718, 711, 710), (718, 719, 712, 711), (719, 720, 713, 712), (690, 720, 719, 689), (720, 690, 685, 713), (643, 721, 714, 641), (692, 721, 643, 632), (721, 722, 715, 714), (693, 722, 721, 692), (722, 693, 687, 715), (694, 723, 716, 688), (723, 724, 717, 716), (695, 724, 723, 694), (724, 725, 718, 717), (696, 725, 724, 695), (725, 726, 719, 718), (697, 726, 725, 696), (726, 697, 689, 719), (727, 365, 223, 585), (728, 366, 365, 727), (367, 729, 644, 350), (729, 367, 366, 728), (730, 727, 585, 588), (731, 728, 727, 730), (729, 732, 654, 644), (732, 729, 728, 731), (667, 733, 591, 510), (733, 730, 588, 591), (668, 734, 733, 667), (734, 731, 730, 733), (670, 735, 734, 668), (732, 735, 670, 654), (735, 732, 731, 734)])
me_icosphere_007.polygons.foreach_set('use_smooth', [True] * 734)
_uv = me_icosphere_007.uv_layers.new(name='UVMap')
_uv.uv.foreach_set('vector', [0.2191, 0.3871, 0.1979, 0.3863, 0.2032, 0.3566, 0.2174, 0.3516, 0.8844, 0.3507, 0.884, 0.2888, 0.9073, 0.3003, 0.9173, 0.3466, 0.855, 0.3044, 0.8529, 0.2636, 0.873, 0.2602, 0.884, 0.2888, 0.8563, 0.36, 0.855, 0.3044, 0.884, 0.2888, 0.8844, 0.3507, 0.1363, 0.383, 0.1466, 0.344, 0.1553, 0.3571, 0.1547, 0.3848, 0.1179, 0.3589, 0.1269, 0.3188, 0.1466, 0.344, 0.1363, 0.383, 0.1122, 0.3902, 0.1179, 0.3589, 0.1363, 0.383, 0.1238, 0.4022, 0.09543, 0.3395, 0.104, 0.2961, 0.1269, 0.3188, 0.1179, 0.3589, 0.09017, 0.3747, 0.09543, 0.3395, 0.1179, 0.3589, 0.1122, 0.3902, 0.0675, 0.3343, 0.07416, 0.2692, 0.104, 0.2961, 0.09543, 0.3395, 0.06532, 0.3694, 0.0675, 0.3343, 0.09543, 0.3395, 0.09017, 0.3747, 0.03632, 0.2763, 0.03711, 0.2128, 0.06625, 0.2274, 0.07416, 0.2692, 0.04719, 0.3277, 0.03632, 0.2763, 0.07416, 0.2692, 0.0675, 0.3343, 0.04719, 0.3277, 0.03471, 0.3466, 0.02465, 0.3003, 0.03632, 0.2763, 0.03471, 0.3466, 0.04719, 0.3277, 0.0675, 0.3343, 0.06532, 0.3694, 0.883, 0.2307, 0.8813, 0.1833, 0.9062, 0.1818, 0.9197, 0.2128, 0.8949, 0.2641, 0.883, 0.2307, 0.9197, 0.2128, 0.9189, 0.2763, 0.8949, 0.2641, 0.884, 0.2888, 0.873, 0.2602, 0.883, 0.2307, 0.884, 0.2888, 0.8949, 0.2641, 0.9189, 0.2763, 0.9073, 0.3003, 0.8498, 0.2323, 0.8444, 0.1942, 0.8813, 0.1833, 0.883, 0.2307, 0.8529, 0.2636, 0.8498, 0.2323, 0.883, 0.2307, 0.873, 0.2602, 0.1724, 0.3843, 0.1547, 0.3848, 0.1553, 0.3571, 0.1675, 0.3466, 0.1466, 0.344, 0.1598, 0.3116, 0.1675, 0.3466, 0.1553, 0.3571, 0.1378, 0.2851, 0.1499, 0.2601, 0.1634, 0.2798, 0.1598, 0.3116, 0.1269, 0.3188, 0.1378, 0.2851, 0.1598, 0.3116, 0.1466, 0.344, 0.1147, 0.2573, 0.1272, 0.2282, 0.1499, 0.2601, 0.1378, 0.2851, 0.104, 0.2961, 0.1147, 0.2573, 0.1378, 0.2851, 0.1269, 0.3188, 0.09456, 0.24, 0.08856, 0.1905, 0.1272, 0.2282, 0.1147, 0.2573, 0.09456, 0.24, 0.07416, 0.2692, 0.06625, 0.2274, 0.08856, 0.1905, 0.07416, 0.2692, 0.09456, 0.24, 0.1147, 0.2573, 0.104, 0.2961, 0.05595, 0.1774, 0.04208, 0.1412, 0.08003, 0.1447, 0.08856, 0.1905, 0.05595, 0.1774, 0.03711, 0.2128, 0.0236, 0.1818, 0.04208, 0.1412, 0.03711, 0.2128, 0.05595, 0.1774, 0.08856, 0.1905, 0.06625, 0.2274, 0.8791, 0.1449, 0.8762, 0.1144, 0.9063, 0.1099, 0.9247, 0.1412, 0.8813, 0.1833, 0.8791, 0.1449, 0.9247, 0.1412, 0.9062, 0.1818, 0.8374, 0.1609, 0.8282, 0.134, 0.8762, 0.1144, 0.8791, 0.1449, 0.8444, 0.1942, 0.8374, 0.1609, 0.8791, 0.1449, 0.8813, 0.1833, 0.1883, 0.3662, 0.1921, 0.33, 0.2032, 0.3566, 0.1979, 0.3863, 0.1883, 0.3662, 0.1724, 0.3843, 0.1675, 0.3466, 0.1921, 0.33, 0.1724, 0.3843, 0.1883, 0.3662, 0.1979, 0.3863, 0.1825, 0.4021, 0.1783, 0.3003, 0.1832, 0.2767, 0.1967, 0.2939, 0.1921, 0.33, 0.1783, 0.3003, 0.1598, 0.3116, 0.1634, 0.2798, 0.1832, 0.2767, 0.1598, 0.3116, 0.1783, 0.3003, 0.1921, 0.33, 0.1675, 0.3466, 0.1499, 0.2601, 0.1709, 0.2349, 0.1832, 0.2767, 0.1634, 0.2798, 0.1272, 0.2282, 0.1521, 0.192, 0.1709, 0.2349, 0.1499, 0.2601, 0.127, 0.1505, 0.08856, 0.1905, 0.08003, 0.1447, 0.1045, 0.1226, 0.08856, 0.1905, 0.127, 0.1505, 0.1521, 0.192, 0.1272, 0.2282, 0.07254, 0.09819, 0.04208, 0.1412, 0.02364, 0.1099, 0.03664, 0.08444, 0.04208, 0.1412, 0.07254, 0.09819, 0.1045, 0.1226, 0.08003, 0.1447, 0.8762, 0.1144, 0.8703, 0.08198, 0.9193, 0.08444, 0.9063, 0.1099, 0.8282, 0.134, 0.8062, 0.09809, 0.8703, 0.08198, 0.8762, 0.1144, 0.2157, 0.3204, 0.1921, 0.33, 0.1967, 0.2939, 0.2136, 0.2894, 0.1921, 0.33, 0.2157, 0.3204, 0.2174, 0.3516, 0.2032, 0.3566, 0.1832, 0.2767, 0.2108, 0.2601, 0.2136, 0.2894, 0.1967, 0.2939, 0.1709, 0.2349, 0.2047, 0.2128, 0.2108, 0.2601, 0.1832, 0.2767, 0.1521, 0.192, 0.1946, 0.1612, 0.2047, 0.2128, 0.1709, 0.2349, 0.1842, 0.127, 0.127, 0.1505, 0.1045, 0.1226, 0.1694, 0.09288, 0.127, 0.1505, 0.1842, 0.127, 0.1946, 0.1612, 0.1521, 0.192, 0.1371, 0.05759, 0.07254, 0.09819, 0.03664, 0.08444, 0.08735, 0.03748, 0.07254, 0.09819, 0.1371, 0.05759, 0.1694, 0.09288, 0.1045, 0.1226, 0.8703, 0.08198, 0.8435, 0.03211, 0.97, 0.03748, 0.9193, 0.08444, 0.8062, 0.09809, 0.7525, 0.06243, 0.8435, 0.03211, 0.8703, 0.08198, 0.1844, 0.4872, 0.1663, 0.4848, 0.1663, 0.4538, 0.1783, 0.4374, 0.1853, 0.5262, 0.1844, 0.4872, 0.1936, 0.5036, 0.1937, 0.5092, 0.1853, 0.5262, 0.1676, 0.5304, 0.1663, 0.4848, 0.1844, 0.4872, 0.1811, 0.575, 0.1689, 0.5613, 0.1676, 0.5304, 0.1853, 0.5262, 0.2025, 0.5239, 0.1937, 0.5092, 0.1936, 0.5036, 0.2029, 0.4855, 0.2008, 0.4346, 0.1783, 0.4374, 0.1825, 0.4021, 0.1979, 0.3863, 0.1957, 0.4739, 0.2008, 0.4346, 0.2081, 0.4477, 0.2029, 0.4855, 0.1957, 0.4739, 0.1844, 0.4872, 0.1783, 0.4374, 0.2008, 0.4346, 0.1844, 0.4872, 0.1957, 0.4739, 0.2029, 0.4855, 0.1936, 0.5036, 0.195, 0.5382, 0.1853, 0.5262, 0.1937, 0.5092, 0.2025, 0.5239, 0.2024, 0.5733, 0.195, 0.5382, 0.2025, 0.5239, 0.2083, 0.5588, 0.2024, 0.5733, 0.1811, 0.575, 0.1853, 0.5262, 0.195, 0.5382, 0.2023, 0.6218, 0.1866, 0.6099, 0.1811, 0.575, 0.2024, 0.5733, 0.2222, 0.4801, 0.2029, 0.4855, 0.2081, 0.4477, 0.221, 0.4399, 0.2231, 0.523, 0.2025, 0.5239, 0.2029, 0.4855, 0.2222, 0.4801, 0.2237, 0.5635, 0.2083, 0.5588, 0.2025, 0.5239, 0.2231, 0.523, 0.2203, 0.4171, 0.2008, 0.4346, 0.1979, 0.3863, 0.2191, 0.3871, 0.2008, 0.4346, 0.2203, 0.4171, 0.221, 0.4399, 0.2081, 0.4477, 0.2239, 0.5866, 0.2024, 0.5733, 0.2083, 0.5588, 0.2237, 0.5635, 0.2241, 0.6159, 0.2023, 0.6218, 0.2024, 0.5733, 0.2239, 0.5866, 0.2243, 0.6533, 0.2087, 0.6519, 0.2023, 0.6218, 0.2241, 0.6159, 0.1262, 0.4859, 0.1284, 0.4354, 0.1391, 0.4563, 0.1396, 0.4859, 0.1301, 0.5409, 0.1262, 0.4859, 0.1396, 0.4859, 0.14, 0.5256, 0.1086, 0.429, 0.1122, 0.3902, 0.1238, 0.4022, 0.1284, 0.4354, 0.1054, 0.4854, 0.1086, 0.429, 0.1284, 0.4354, 0.1262, 0.4859, 0.1054, 0.5401, 0.1054, 0.4854, 0.1262, 0.4859, 0.1301, 0.5409, 0.1101, 0.5957, 0.1054, 0.5401, 0.1301, 0.5409, 0.1286, 0.5899, 0.1158, 0.6353, 0.1101, 0.5957, 0.1286, 0.5899, 0.1272, 0.6204, 0.08642, 0.4226, 0.09017, 0.3747, 0.1122, 0.3902, 0.1086, 0.429, 0.08422, 0.484, 0.08642, 0.4226, 0.1086, 0.429, 0.1054, 0.4854, 0.08399, 0.5439, 0.08422, 0.484, 0.1054, 0.4854, 0.1054, 0.5401, 0.08751, 0.6045, 0.08399, 0.5439, 0.1054, 0.5401, 0.1101, 0.5957, 0.09347, 0.6544, 0.08751, 0.6045, 0.1101, 0.5957, 0.1158, 0.6353, 0.06301, 0.4127, 0.06532, 0.3694, 0.09017, 0.3747, 0.08642, 0.4226, 0.06064, 0.4818, 0.06301, 0.4127, 0.08642, 0.4226, 0.08422, 0.484, 0.06086, 0.5483, 0.06064, 0.4818, 0.08422, 0.484, 0.08399, 0.5439, 0.06287, 0.624, 0.06086, 0.5483, 0.08399, 0.5439, 0.08751, 0.6045, 0.07354, 0.6602, 0.06287, 0.624, 0.08751, 0.6045, 0.09347, 0.6544, 0.03339, 0.4066, 0.03471, 0.3466, 0.06532, 0.3694, 0.06301, 0.4127, 0.03328, 0.4787, 0.03339, 0.4066, 0.06301, 0.4127, 0.06064, 0.4818, 0.03341, 0.5529, 0.03328, 0.4787, 0.06064, 0.4818, 0.06086, 0.5483, 0.03707, 0.631, 0.03341, 0.5529, 0.06086, 0.5483, 0.06287, 0.624, 0.8842, 0.411, 0.8844, 0.3507, 0.9173, 0.3466, 0.916, 0.4066, 0.8836, 0.478, 0.8842, 0.411, 0.916, 0.4066, 0.9159, 0.4787, 0.8834, 0.5537, 0.8836, 0.478, 0.9159, 0.4787, 0.916, 0.5529, 0.8838, 0.6205, 0.8834, 0.5537, 0.916, 0.5529, 0.9197, 0.631, 0.8836, 0.6813, 0.8838, 0.6205, 0.9197, 0.631, 0.9106, 0.6912, 0.8828, 0.7427, 0.8836, 0.6813, 0.9106, 0.6912, 0.9037, 0.7316, 0.8564, 0.4187, 0.8563, 0.36, 0.8844, 0.3507, 0.8842, 0.411, 0.8544, 0.4808, 0.8564, 0.4187, 0.8842, 0.411, 0.8836, 0.478, 0.8531, 0.5502, 0.8544, 0.4808, 0.8836, 0.478, 0.8834, 0.5537, 0.8543, 0.6135, 0.8531, 0.5502, 0.8834, 0.5537, 0.8838, 0.6205, 0.8547, 0.6685, 0.8543, 0.6135, 0.8838, 0.6205, 0.8836, 0.6813, 0.8524, 0.7235, 0.8547, 0.6685, 0.8836, 0.6813, 0.8828, 0.7427, 0.8484, 0.7679, 0.8524, 0.7235, 0.8828, 0.7427, 0.8706, 0.7712, 0.152, 0.4854, 0.1532, 0.4383, 0.1663, 0.4538, 0.1663, 0.4848, 0.152, 0.4854, 0.1396, 0.4859, 0.1391, 0.4563, 0.1532, 0.4383, 0.1503, 0.5376, 0.152, 0.4854, 0.1663, 0.4848, 0.1676, 0.5304, 0.1503, 0.5376, 0.14, 0.5256, 0.1396, 0.4859, 0.152, 0.4854, 0.1585, 0.5805, 0.1503, 0.5376, 0.1676, 0.5304, 0.1689, 0.5613, 0.1363, 0.4205, 0.1363, 0.383, 0.1547, 0.3848, 0.1532, 0.4383, 0.1363, 0.4205, 0.1284, 0.4354, 0.1238, 0.4022, 0.1363, 0.383, 0.1284, 0.4354, 0.1363, 0.4205, 0.1532, 0.4383, 0.1391, 0.4563, 0.1404, 0.5588, 0.1301, 0.5409, 0.14, 0.5256, 0.1503, 0.5376, 0.1394, 0.5859, 0.1404, 0.5588, 0.1503, 0.5376, 0.1585, 0.5805, 0.1394, 0.5859, 0.1286, 0.5899, 0.1301, 0.5409, 0.1404, 0.5588, 0.1438, 0.6414, 0.1394, 0.5859, 0.1585, 0.5805, 0.1587, 0.6217, 0.1438, 0.6414, 0.1272, 0.6204, 0.1286, 0.5899, 0.1394, 0.5859, 0.1222, 0.6653, 0.1158, 0.6353, 0.1272, 0.6204, 0.1438, 0.6414, 0.1332, 0.7036, 0.1222, 0.6653, 0.1438, 0.6414, 0.1491, 0.6801, 0.09909, 0.6877, 0.09347, 0.6544, 0.1158, 0.6353, 0.1222, 0.6653, 0.1095, 0.7306, 0.09909, 0.6877, 0.1222, 0.6653, 0.1332, 0.7036, 0.07354, 0.6602, 0.06852, 0.6907, 0.05414, 0.6591, 0.06287, 0.624, 0.06852, 0.6907, 0.07354, 0.6602, 0.09347, 0.6544, 0.09909, 0.6877, 0.08056, 0.7623, 0.06852, 0.6907, 0.09909, 0.6877, 0.1095, 0.7306, 0.05196, 0.6597, 0.03707, 0.631, 0.06287, 0.624, 0.05414, 0.6591, 0.04713, 0.697, 0.05196, 0.6597, 0.05414, 0.6591, 0.06852, 0.6907, 0.04713, 0.697, 0.02801, 0.6912, 0.03707, 0.631, 0.05196, 0.6597, 0.03592, 0.7578, 0.04713, 0.697, 0.06852, 0.6907, 0.08056, 0.7623, 0.03592, 0.7578, 0.0211, 0.7316, 0.02801, 0.6912, 0.04713, 0.697, 0.03876, 0.8201, 0.03592, 0.7578, 0.08056, 0.7623, 0.07286, 0.8021, 0.8947, 0.7668, 0.8828, 0.7427, 0.9037, 0.7316, 0.9185, 0.7578, 0.8811, 0.8019, 0.8947, 0.7668, 0.9185, 0.7578, 0.9214, 0.8201, 0.8811, 0.8019, 0.8706, 0.7712, 0.8828, 0.7427, 0.8947, 0.7668, 0.8782, 0.8484, 0.8811, 0.8019, 0.9214, 0.8201, 0.9047, 0.8508, 0.8445, 0.797, 0.8484, 0.7679, 0.8706, 0.7712, 0.8811, 0.8019, 0.8368, 0.8345, 0.8445, 0.797, 0.8811, 0.8019, 0.8782, 0.8484, 0.1682, 0.4212, 0.1724, 0.3843, 0.1825, 0.4021, 0.1783, 0.4374, 0.1682, 0.4212, 0.1532, 0.4383, 0.1547, 0.3848, 0.1724, 0.3843, 0.1532, 0.4383, 0.1682, 0.4212, 0.1783, 0.4374, 0.1663, 0.4538, 0.1714, 0.5933, 0.1585, 0.5805, 0.1689, 0.5613, 0.1811, 0.575, 0.1753, 0.6338, 0.1714, 0.5933, 0.1811, 0.575, 0.1866, 0.6099, 0.1753, 0.6338, 0.1587, 0.6217, 0.1585, 0.5805, 0.1714, 0.5933, 0.1614, 0.6599, 0.1438, 0.6414, 0.1587, 0.6217, 0.1753, 0.6338, 0.1667, 0.6964, 0.1614, 0.6599, 0.1753, 0.6338, 0.1795, 0.6694, 0.1667, 0.6964, 0.1491, 0.6801, 0.1438, 0.6414, 0.1614, 0.6599, 0.1455, 0.7348, 0.1332, 0.7036, 0.1491, 0.6801, 0.1667, 0.6964, 0.1595, 0.757, 0.1455, 0.7348, 0.1667, 0.6964, 0.1733, 0.7355, 0.1223, 0.767, 0.1095, 0.7306, 0.1332, 0.7036, 0.1455, 0.7348, 0.1373, 0.792, 0.1223, 0.767, 0.1455, 0.7348, 0.1595, 0.757, 0.1022, 0.7861, 0.08056, 0.7623, 0.1095, 0.7306, 0.1223, 0.767, 0.09923, 0.8354, 0.1022, 0.7861, 0.1223, 0.767, 0.1373, 0.792, 0.09923, 0.8354, 0.07286, 0.8021, 0.08056, 0.7623, 0.1022, 0.7861, 0.0597, 0.8527, 0.03876, 0.8201, 0.07286, 0.8021, 0.09923, 0.8354, 0.04929, 0.8822, 0.0597, 0.8527, 0.09923, 0.8354, 0.09455, 0.8826, 0.04929, 0.8822, 0.02208, 0.8508, 0.03876, 0.8201, 0.0597, 0.8527, 0.8775, 0.8929, 0.8782, 0.8484, 0.9047, 0.8508, 0.9319, 0.8822, 0.827, 0.8658, 0.8368, 0.8345, 0.8782, 0.8484, 0.8775, 0.8929, 0.193, 0.6441, 0.1753, 0.6338, 0.1866, 0.6099, 0.2023, 0.6218, 0.1998, 0.68, 0.193, 0.6441, 0.2023, 0.6218, 0.2087, 0.6519, 0.1998, 0.68, 0.1795, 0.6694, 0.1753, 0.6338, 0.193, 0.6441, 0.1888, 0.7107, 0.1667, 0.6964, 0.1795, 0.6694, 0.1998, 0.68, 0.1948, 0.7342, 0.1888, 0.7107, 0.1998, 0.68, 0.2077, 0.7134, 0.1948, 0.7342, 0.1733, 0.7355, 0.1667, 0.6964, 0.1888, 0.7107, 0.1847, 0.7786, 0.1595, 0.757, 0.1733, 0.7355, 0.1948, 0.7342, 0.1694, 0.826, 0.1373, 0.792, 0.1595, 0.757, 0.1847, 0.7786, 0.1499, 0.8691, 0.09923, 0.8354, 0.1373, 0.792, 0.1694, 0.826, 0.1304, 0.9006, 0.09455, 0.8826, 0.09923, 0.8354, 0.1499, 0.8691, 0.08236, 0.9319, 0.04929, 0.8822, 0.09455, 0.8826, 0.1304, 0.9006, 0.9039, 0.9255, 0.8775, 0.8929, 0.9319, 0.8822, 0.965, 0.9319, 0.2242, 0.6853, 0.1998, 0.68, 0.2087, 0.6519, 0.2243, 0.6533, 0.224, 0.7142, 0.2077, 0.7134, 0.1998, 0.68, 0.2242, 0.6853, 0.2233, 0.744, 0.1948, 0.7342, 0.2077, 0.7134, 0.224, 0.7142, 0.2214, 0.7926, 0.1847, 0.7786, 0.1948, 0.7342, 0.2233, 0.744, 0.2181, 0.8468, 0.1694, 0.826, 0.1847, 0.7786, 0.2214, 0.7926, 0.215, 0.8797, 0.1499, 0.8691, 0.1694, 0.826, 0.2181, 0.8468, 0.2116, 0.9159, 0.1304, 0.9006, 0.1499, 0.8691, 0.215, 0.8797, 0.2026, 0.956, 0.08236, 0.9319, 0.1304, 0.9006, 0.2116, 0.9159, 0.8135, 0.8902, 0.827, 0.8658, 0.8775, 0.8929, 0.8535, 0.913, 0.8651, 0.9462, 0.9039, 0.9255, 0.965, 0.9319, 0.9485, 0.9567, 0.8651, 0.9462, 0.8535, 0.913, 0.8775, 0.8929, 0.9039, 0.9255, 0.7756, 0.9248, 0.8135, 0.8902, 0.8535, 0.913, 0.8651, 0.9462, 0.1786, 0.9834, 0.06584, 0.9567, 0.08236, 0.9319, 0.2026, 0.956, 0.7458, 0.9929, 0.8651, 0.9462, 0.9485, 0.9567, 0.9963, 0.9884, 0.6914, 0.9476, 0.7756, 0.9248, 0.8651, 0.9462, 0.7458, 0.9929, 0.8286, 0.3153, 0.8255, 0.2765, 0.8529, 0.2636, 0.855, 0.3044, 0.8306, 0.3682, 0.8286, 0.3153, 0.855, 0.3044, 0.8563, 0.36, 0.8025, 0.3225, 0.808, 0.2902, 0.8255, 0.2765, 0.8286, 0.3153, 0.8061, 0.3751, 0.8025, 0.3225, 0.8286, 0.3153, 0.8306, 0.3682, 0.7861, 0.3796, 0.787, 0.3453, 0.8025, 0.3225, 0.8061, 0.3751, 0.8208, 0.2472, 0.8131, 0.2119, 0.8444, 0.1942, 0.8498, 0.2323, 0.8255, 0.2765, 0.8208, 0.2472, 0.8498, 0.2323, 0.8529, 0.2636, 0.7954, 0.2737, 0.7861, 0.2346, 0.8131, 0.2119, 0.8208, 0.2472, 0.808, 0.2902, 0.7954, 0.2737, 0.8208, 0.2472, 0.8255, 0.2765, 0.8025, 0.3225, 0.7922, 0.3084, 0.7954, 0.2737, 0.808, 0.2902, 0.7687, 0.2844, 0.7722, 0.2501, 0.7861, 0.2346, 0.7954, 0.2737, 0.7764, 0.3309, 0.7687, 0.2844, 0.7954, 0.2737, 0.7922, 0.3084, 0.787, 0.3453, 0.7764, 0.3309, 0.7922, 0.3084, 0.8025, 0.3225, 0.7861, 0.3796, 0.7733, 0.3819, 0.7764, 0.3309, 0.787, 0.3453, 0.7574, 0.3347, 0.756, 0.3075, 0.7687, 0.2844, 0.7764, 0.3309, 0.7566, 0.3831, 0.7574, 0.3347, 0.7764, 0.3309, 0.7733, 0.3819, 0.8034, 0.1814, 0.7916, 0.1579, 0.8282, 0.134, 0.8374, 0.1609, 0.8131, 0.2119, 0.8034, 0.1814, 0.8374, 0.1609, 0.8444, 0.1942, 0.7742, 0.2056, 0.7617, 0.1842, 0.7916, 0.1579, 0.8034, 0.1814, 0.7861, 0.2346, 0.7742, 0.2056, 0.8034, 0.1814, 0.8131, 0.2119, 0.7514, 0.2335, 0.7495, 0.1987, 0.7617, 0.1842, 0.7742, 0.2056, 0.7722, 0.2501, 0.7514, 0.2335, 0.7742, 0.2056, 0.7861, 0.2346, 0.7687, 0.2844, 0.7529, 0.2711, 0.7514, 0.2335, 0.7722, 0.2501, 0.7411, 0.2874, 0.7348, 0.257, 0.7514, 0.2335, 0.7529, 0.2711, 0.756, 0.3075, 0.7411, 0.2874, 0.7529, 0.2711, 0.7687, 0.2844, 0.7574, 0.3347, 0.7359, 0.3343, 0.7411, 0.2874, 0.756, 0.3075, 0.7566, 0.3831, 0.7398, 0.3841, 0.7359, 0.3343, 0.7574, 0.3347, 0.7274, 0.3836, 0.7249, 0.3509, 0.7359, 0.3343, 0.7398, 0.3841, 0.7916, 0.1579, 0.7668, 0.1288, 0.8062, 0.09809, 0.8282, 0.134, 0.7617, 0.1842, 0.7434, 0.1664, 0.7668, 0.1288, 0.7916, 0.1579, 0.7495, 0.1987, 0.7333, 0.1918, 0.7434, 0.1664, 0.7617, 0.1842, 0.7514, 0.2335, 0.7266, 0.2188, 0.7333, 0.1918, 0.7495, 0.1987, 0.7348, 0.257, 0.7209, 0.2492, 0.7266, 0.2188, 0.7514, 0.2335, 0.7411, 0.2874, 0.7167, 0.287, 0.7209, 0.2492, 0.7348, 0.257, 0.7359, 0.3343, 0.722, 0.3199, 0.7167, 0.287, 0.7411, 0.2874, 0.7122, 0.3356, 0.7067, 0.3068, 0.7167, 0.287, 0.722, 0.3199, 0.7249, 0.3509, 0.7122, 0.3356, 0.722, 0.3199, 0.7359, 0.3343, 0.7274, 0.3836, 0.7089, 0.3824, 0.7122, 0.3356, 0.7249, 0.3509, 0.7668, 0.1288, 0.7216, 0.103, 0.7525, 0.06243, 0.8062, 0.09809, 0.7434, 0.1664, 0.7071, 0.1473, 0.7216, 0.103, 0.7668, 0.1288, 0.7333, 0.1918, 0.7003, 0.1829, 0.7071, 0.1473, 0.7434, 0.1664, 0.7266, 0.2188, 0.697, 0.2083, 0.7003, 0.1829, 0.7333, 0.1918, 0.7209, 0.2492, 0.694, 0.2392, 0.697, 0.2083, 0.7266, 0.2188, 0.7167, 0.287, 0.6914, 0.2736, 0.694, 0.2392, 0.7209, 0.2492, 0.7067, 0.3068, 0.6898, 0.3004, 0.6914, 0.2736, 0.7167, 0.287, 0.7122, 0.3356, 0.6883, 0.3348, 0.6898, 0.3004, 0.7067, 0.3068, 0.7089, 0.3824, 0.6866, 0.3817, 0.6883, 0.3348, 0.7122, 0.3356, 0.8307, 0.4236, 0.8306, 0.3682, 0.8563, 0.36, 0.8564, 0.4187, 0.8275, 0.4819, 0.8307, 0.4236, 0.8564, 0.4187, 0.8544, 0.4808, 0.8258, 0.5463, 0.8275, 0.4819, 0.8544, 0.4808, 0.8531, 0.5502, 0.8279, 0.6057, 0.8258, 0.5463, 0.8531, 0.5502, 0.8543, 0.6135, 0.8284, 0.6583, 0.8279, 0.6057, 0.8543, 0.6135, 0.8547, 0.6685, 0.8249, 0.7105, 0.8284, 0.6583, 0.8547, 0.6685, 0.8524, 0.7235, 0.8191, 0.7522, 0.8249, 0.7105, 0.8524, 0.7235, 0.8484, 0.7679, 0.805, 0.4265, 0.8061, 0.3751, 0.8306, 0.3682, 0.8307, 0.4236, 0.7995, 0.4824, 0.805, 0.4265, 0.8307, 0.4236, 0.8275, 0.4819, 0.799, 0.5413, 0.7995, 0.4824, 0.8275, 0.4819, 0.8258, 0.5463, 0.8031, 0.5981, 0.799, 0.5413, 0.8258, 0.5463, 0.8279, 0.6057, 0.8022, 0.6499, 0.8031, 0.5981, 0.8279, 0.6057, 0.8284, 0.6583, 0.7965, 0.7017, 0.8022, 0.6499, 0.8284, 0.6583, 0.8249, 0.7105, 0.8009, 0.7348, 0.7965, 0.7017, 0.8249, 0.7105, 0.8191, 0.7522, 0.7867, 0.4283, 0.7861, 0.3796, 0.8061, 0.3751, 0.805, 0.4265, 0.7868, 0.4644, 0.7867, 0.4283, 0.805, 0.4265, 0.7995, 0.4824, 0.7828, 0.5928, 0.7837, 0.5564, 0.799, 0.5413, 0.8031, 0.5981, 0.7831, 0.6437, 0.7828, 0.5928, 0.8031, 0.5981, 0.8022, 0.6499, 0.7832, 0.6786, 0.7831, 0.6437, 0.8022, 0.6499, 0.7965, 0.7017, 0.8135, 0.7794, 0.8191, 0.7522, 0.8484, 0.7679, 0.8445, 0.797, 0.803, 0.8136, 0.8135, 0.7794, 0.8445, 0.797, 0.8368, 0.8345, 0.799, 0.5413, 0.7885, 0.5195, 0.7888, 0.5025, 0.7995, 0.4824, 0.8009, 0.7348, 0.7863, 0.7497, 0.7852, 0.7138, 0.7965, 0.7017, 0.7863, 0.7497, 0.8009, 0.7348, 0.8191, 0.7522, 0.8135, 0.7794, 0.7738, 0.7859, 0.7863, 0.7497, 0.8135, 0.7794, 0.803, 0.8136, 0.7867, 0.4283, 0.7731, 0.4292, 0.7733, 0.3819, 0.7861, 0.3796, 0.7868, 0.4644, 0.7743, 0.4821, 0.7731, 0.4292, 0.7867, 0.4283, 0.7743, 0.4821, 0.7868, 0.4644, 0.7995, 0.4824, 0.7888, 0.5025, 0.773, 0.5373, 0.7743, 0.4821, 0.7888, 0.5025, 0.7885, 0.5195, 0.7837, 0.5564, 0.773, 0.5373, 0.7885, 0.5195, 0.799, 0.5413, 0.7828, 0.5928, 0.77, 0.5893, 0.773, 0.5373, 0.7837, 0.5564, 0.7831, 0.6437, 0.7687, 0.6398, 0.77, 0.5893, 0.7828, 0.5928, 0.7832, 0.6786, 0.7699, 0.6911, 0.7687, 0.6398, 0.7831, 0.6437, 0.7699, 0.6911, 0.7832, 0.6786, 0.7965, 0.7017, 0.7852, 0.7138, 0.7595, 0.7353, 0.7699, 0.6911, 0.7852, 0.7138, 0.7863, 0.7497, 0.7608, 0.7693, 0.7595, 0.7353, 0.7863, 0.7497, 0.7738, 0.7859, 0.7545, 0.4306, 0.7566, 0.3831, 0.7733, 0.3819, 0.7731, 0.4292, 0.7533, 0.4807, 0.7545, 0.4306, 0.7731, 0.4292, 0.7743, 0.4821, 0.7535, 0.5356, 0.7533, 0.4807, 0.7743, 0.4821, 0.773, 0.5373, 0.7528, 0.5857, 0.7535, 0.5356, 0.773, 0.5373, 0.77, 0.5893, 0.7505, 0.634, 0.7528, 0.5857, 0.77, 0.5893, 0.7687, 0.6398, 0.7491, 0.6824, 0.7505, 0.634, 0.7687, 0.6398, 0.7699, 0.6911, 0.7476, 0.7084, 0.7491, 0.6824, 0.7699, 0.6911, 0.7595, 0.7353, 0.7906, 0.8415, 0.803, 0.8136, 0.8368, 0.8345, 0.827, 0.8658, 0.7544, 0.8138, 0.7738, 0.7859, 0.803, 0.8136, 0.7906, 0.8415, 0.7608, 0.7693, 0.7392, 0.7738, 0.743, 0.7457, 0.7595, 0.7353, 0.7392, 0.7738, 0.7608, 0.7693, 0.7738, 0.7859, 0.7544, 0.8138, 0.7545, 0.4306, 0.739, 0.4311, 0.7398, 0.3841, 0.7566, 0.3831, 0.7533, 0.4807, 0.7327, 0.4814, 0.739, 0.4311, 0.7545, 0.4306, 0.7535, 0.5356, 0.7312, 0.5325, 0.7327, 0.4814, 0.7533, 0.4807, 0.7528, 0.5857, 0.7354, 0.5823, 0.7312, 0.5325, 0.7535, 0.5356, 0.7505, 0.634, 0.7353, 0.6289, 0.7354, 0.5823, 0.7528, 0.5857, 0.7491, 0.6824, 0.7288, 0.6779, 0.7353, 0.6289, 0.7505, 0.634, 0.7476, 0.7084, 0.7311, 0.7253, 0.7288, 0.6779, 0.7491, 0.6824, 0.7311, 0.7253, 0.7476, 0.7084, 0.7595, 0.7353, 0.743, 0.7457, 0.7226, 0.7542, 0.7311, 0.7253, 0.743, 0.7457, 0.7392, 0.7738, 0.7265, 0.4304, 0.7274, 0.3836, 0.7398, 0.3841, 0.739, 0.4311, 0.7225, 0.4655, 0.7265, 0.4304, 0.739, 0.4311, 0.7327, 0.4814, 0.723, 0.5807, 0.7202, 0.5477, 0.7312, 0.5325, 0.7354, 0.5823, 0.7225, 0.6263, 0.723, 0.5807, 0.7354, 0.5823, 0.7353, 0.6289, 0.7184, 0.6584, 0.7225, 0.6263, 0.7353, 0.6289, 0.7288, 0.6779, 0.7133, 0.7959, 0.7392, 0.7738, 0.7544, 0.8138, 0.7309, 0.8175, 0.7312, 0.5325, 0.7179, 0.5128, 0.7182, 0.4992, 0.7327, 0.4814, 0.7311, 0.7253, 0.7058, 0.7202, 0.7133, 0.6896, 0.7288, 0.6779, 0.7226, 0.7542, 0.7074, 0.7596, 0.7058, 0.7202, 0.7311, 0.7253, 0.7074, 0.7596, 0.7226, 0.7542, 0.7392, 0.7738, 0.7133, 0.7959, 0.7265, 0.4304, 0.7075, 0.4291, 0.7089, 0.3824, 0.7274, 0.3836, 0.7225, 0.4655, 0.7088, 0.4796, 0.7075, 0.4291, 0.7265, 0.4304, 0.7088, 0.4796, 0.7225, 0.4655, 0.7327, 0.4814, 0.7182, 0.4992, 0.7082, 0.5294, 0.7088, 0.4796, 0.7182, 0.4992, 0.7179, 0.5128, 0.7202, 0.5477, 0.7082, 0.5294, 0.7179, 0.5128, 0.7312, 0.5325, 0.723, 0.5807, 0.7049, 0.5782, 0.7082, 0.5294, 0.7202, 0.5477, 0.7225, 0.6263, 0.7034, 0.623, 0.7049, 0.5782, 0.723, 0.5807, 0.7184, 0.6584, 0.7041, 0.6705, 0.7034, 0.623, 0.7225, 0.6263, 0.7041, 0.6705, 0.7184, 0.6584, 0.7288, 0.6779, 0.7133, 0.6896, 0.697, 0.6995, 0.7041, 0.6705, 0.7133, 0.6896, 0.7058, 0.7202, 0.7074, 0.7596, 0.6796, 0.7634, 0.6799, 0.7277, 0.7058, 0.7202, 0.6796, 0.7634, 0.7074, 0.7596, 0.7133, 0.7959, 0.6796, 0.7941, 0.7075, 0.4291, 0.6855, 0.4275, 0.6866, 0.3817, 0.7089, 0.3824, 0.7088, 0.4796, 0.6849, 0.4749, 0.6855, 0.4275, 0.7075, 0.4291, 0.7082, 0.5294, 0.6839, 0.5267, 0.6849, 0.4749, 0.7088, 0.4796, 0.7049, 0.5782, 0.6824, 0.5743, 0.6839, 0.5267, 0.7082, 0.5294, 0.7034, 0.623, 0.6813, 0.6191, 0.6824, 0.5743, 0.7049, 0.5782, 0.7041, 0.6705, 0.6806, 0.666, 0.6813, 0.6191, 0.7034, 0.623, 0.697, 0.6995, 0.6801, 0.7019, 0.6806, 0.666, 0.7041, 0.6705, 0.6801, 0.7019, 0.697, 0.6995, 0.7058, 0.7202, 0.6799, 0.7277, 0.775, 0.8616, 0.7906, 0.8415, 0.827, 0.8658, 0.8135, 0.8902, 0.749, 0.8395, 0.7544, 0.8138, 0.7906, 0.8415, 0.775, 0.8616, 0.7393, 0.8874, 0.775, 0.8616, 0.8135, 0.8902, 0.7756, 0.9248, 0.749, 0.8395, 0.723, 0.8413, 0.7309, 0.8175, 0.7544, 0.8138, 0.723, 0.8413, 0.749, 0.8395, 0.775, 0.8616, 0.7393, 0.8874, 0.7062, 0.8173, 0.7133, 0.7959, 0.7309, 0.8175, 0.723, 0.8413, 0.6837, 0.9026, 0.7393, 0.8874, 0.7756, 0.9248, 0.6914, 0.9476, 0.681, 0.8563, 0.723, 0.8413, 0.7393, 0.8874, 0.6837, 0.9026, 0.7062, 0.8173, 0.68, 0.8181, 0.6796, 0.7941, 0.7133, 0.7959, 0.68, 0.8181, 0.7062, 0.8173, 0.723, 0.8413, 0.681, 0.8563, 0.2397, 0.3853, 0.2191, 0.3871, 0.2174, 0.3516, 0.2395, 0.3478, 0.2615, 0.3793, 0.2397, 0.3853, 0.2395, 0.3478, 0.2551, 0.3492, 0.2396, 0.3158, 0.2157, 0.3204, 0.2136, 0.2894, 0.2398, 0.287, 0.2157, 0.3204, 0.2396, 0.3158, 0.2395, 0.3478, 0.2174, 0.3516, 0.2108, 0.2601, 0.2405, 0.2572, 0.2398, 0.287, 0.2136, 0.2894, 0.2047, 0.2128, 0.2423, 0.2085, 0.2405, 0.2572, 0.2108, 0.2601, 0.1946, 0.1612, 0.2456, 0.1543, 0.2423, 0.2085, 0.2047, 0.2128, 0.2487, 0.1215, 0.1842, 0.127, 0.1694, 0.09288, 0.252, 0.08521, 0.1842, 0.127, 0.2487, 0.1215, 0.2456, 0.1543, 0.1946, 0.1612, 0.2606, 0.04512, 0.1371, 0.05759, 0.08735, 0.03748, 0.2832, 0.01767, 0.1371, 0.05759, 0.2606, 0.04512, 0.252, 0.08521, 0.1694, 0.09288, 0.8435, 0.03211, 0.5839, 0.03816, 0.2832, 0.01767, 0.97, 0.03748, 0.7525, 0.06243, 0.6547, 0.05132, 0.5839, 0.03816, 0.8435, 0.03211, 0.264, 0.3211, 0.2396, 0.3158, 0.2398, 0.287, 0.2561, 0.2878, 0.2396, 0.3158, 0.264, 0.3211, 0.2551, 0.3492, 0.2395, 0.3478, 0.264, 0.3211, 0.2707, 0.357, 0.2615, 0.3793, 0.2551, 0.3492, 0.2405, 0.2572, 0.2689, 0.2669, 0.2561, 0.2878, 0.2398, 0.287, 0.2689, 0.2669, 0.275, 0.2904, 0.264, 0.3211, 0.2561, 0.2878, 0.2423, 0.2085, 0.2789, 0.2225, 0.2689, 0.2669, 0.2405, 0.2572, 0.2456, 0.1543, 0.2941, 0.175, 0.2789, 0.2225, 0.2423, 0.2085, 0.3134, 0.1318, 0.2487, 0.1215, 0.252, 0.08521, 0.3325, 0.1003, 0.2487, 0.1215, 0.3134, 0.1318, 0.2941, 0.175, 0.2456, 0.1543, 0.3798, 0.06869, 0.2606, 0.04512, 0.2832, 0.01767, 0.3954, 0.04371, 0.2606, 0.04512, 0.3798, 0.06869, 0.3325, 0.1003, 0.252, 0.08521, 0.5839, 0.03816, 0.479, 0.05363, 0.3954, 0.04371, 0.2832, 0.01767, 0.479, 0.05363, 0.4408, 0.07459, 0.3798, 0.06869, 0.3954, 0.04371, 0.6547, 0.05132, 0.5697, 0.07437, 0.479, 0.05363, 0.5839, 0.03816, 0.2885, 0.3672, 0.2707, 0.357, 0.264, 0.3211, 0.2842, 0.3316, 0.2707, 0.357, 0.2885, 0.3672, 0.2771, 0.3911, 0.2615, 0.3793, 0.2969, 0.3047, 0.275, 0.2904, 0.2689, 0.2669, 0.2903, 0.2655, 0.275, 0.2904, 0.2969, 0.3047, 0.2842, 0.3316, 0.264, 0.3211, 0.2969, 0.3047, 0.3023, 0.3411, 0.2885, 0.3672, 0.2842, 0.3316, 0.2789, 0.2225, 0.3041, 0.244, 0.2903, 0.2655, 0.2689, 0.2669, 0.3041, 0.244, 0.3181, 0.2661, 0.2969, 0.3047, 0.2903, 0.2655, 0.2941, 0.175, 0.3262, 0.2089, 0.3041, 0.244, 0.2789, 0.2225, 0.3262, 0.2089, 0.3411, 0.2338, 0.3181, 0.2661, 0.3041, 0.244, 0.3639, 0.1653, 0.3134, 0.1318, 0.3325, 0.1003, 0.3683, 0.1181, 0.3134, 0.1318, 0.3639, 0.1653, 0.3262, 0.2089, 0.2941, 0.175, 0.3639, 0.1653, 0.3611, 0.2146, 0.3411, 0.2338, 0.3262, 0.2089, 0.3798, 0.06869, 0.4134, 0.1181, 0.3683, 0.1181, 0.3325, 0.1003, 0.4134, 0.1181, 0.4033, 0.1477, 0.3639, 0.1653, 0.3683, 0.1181, 0.4677, 0.107, 0.4408, 0.07459, 0.479, 0.05363, 0.4915, 0.08668, 0.4408, 0.07459, 0.4677, 0.107, 0.4134, 0.1181, 0.3798, 0.06869, 0.5697, 0.07437, 0.5319, 0.1092, 0.4915, 0.08668, 0.479, 0.05363, 0.5319, 0.1092, 0.5186, 0.1337, 0.4677, 0.107, 0.4915, 0.08668, 0.3199, 0.3595, 0.3023, 0.3411, 0.2969, 0.3047, 0.3146, 0.3209, 0.3023, 0.3411, 0.3199, 0.3595, 0.305, 0.3793, 0.2885, 0.3672, 0.3181, 0.2661, 0.3304, 0.2972, 0.3146, 0.3209, 0.2969, 0.3047, 0.3304, 0.2972, 0.3414, 0.3355, 0.3199, 0.3595, 0.3146, 0.3209, 0.3411, 0.2338, 0.354, 0.2701, 0.3304, 0.2972, 0.3181, 0.2661, 0.354, 0.2701, 0.3645, 0.313, 0.3414, 0.3355, 0.3304, 0.2972, 0.3828, 0.2383, 0.3611, 0.2146, 0.3639, 0.1653, 0.3904, 0.1984, 0.3611, 0.2146, 0.3828, 0.2383, 0.354, 0.2701, 0.3411, 0.2338, 0.3828, 0.2383, 0.395, 0.3098, 0.3645, 0.313, 0.354, 0.2701, 0.4244, 0.1801, 0.4033, 0.1477, 0.4134, 0.1181, 0.4409, 0.1493, 0.4033, 0.1477, 0.4244, 0.1801, 0.3904, 0.1984, 0.3639, 0.1653, 0.4244, 0.1801, 0.4274, 0.2424, 0.3828, 0.2383, 0.3904, 0.1984, 0.4274, 0.2424, 0.4164, 0.3033, 0.395, 0.3098, 0.3828, 0.2383, 0.4677, 0.107, 0.4674, 0.1515, 0.4409, 0.1493, 0.4134, 0.1181, 0.4674, 0.1515, 0.4647, 0.198, 0.4244, 0.1801, 0.4409, 0.1493, 0.4647, 0.198, 0.4512, 0.2333, 0.4274, 0.2424, 0.4244, 0.1801, 0.5186, 0.1337, 0.5089, 0.1651, 0.4674, 0.1515, 0.4677, 0.107, 0.5089, 0.1651, 0.5014, 0.2026, 0.4647, 0.198, 0.4674, 0.1515, 0.3414, 0.3355, 0.3479, 0.3655, 0.3365, 0.3804, 0.3199, 0.3595, 0.3645, 0.313, 0.3701, 0.3462, 0.3479, 0.3655, 0.3414, 0.3355, 0.395, 0.3098, 0.39, 0.3403, 0.3701, 0.3462, 0.3645, 0.313, 0.4355, 0.3089, 0.4164, 0.3033, 0.4274, 0.2424, 0.4423, 0.2685, 0.4632, 0.2573, 0.4512, 0.2333, 0.4647, 0.198, 0.4754, 0.2286, 0.4512, 0.2333, 0.4632, 0.2573, 0.4423, 0.2685, 0.4274, 0.2424, 0.4632, 0.2573, 0.4626, 0.3187, 0.4355, 0.3089, 0.4423, 0.2685, 0.5014, 0.2026, 0.4975, 0.2318, 0.4754, 0.2286, 0.4647, 0.198, 0.4975, 0.2318, 0.4937, 0.2762, 0.4632, 0.2573, 0.4754, 0.2286, 0.4937, 0.2762, 0.4915, 0.3312, 0.4626, 0.3187, 0.4632, 0.2573, 0.2407, 0.4781, 0.2222, 0.4801, 0.221, 0.4399, 0.2401, 0.4376, 0.2416, 0.521, 0.2231, 0.523, 0.2222, 0.4801, 0.2407, 0.4781, 0.2428, 0.5613, 0.2237, 0.5635, 0.2231, 0.523, 0.2416, 0.521, 0.2399, 0.4145, 0.2203, 0.4171, 0.2191, 0.3871, 0.2397, 0.3853, 0.2203, 0.4171, 0.2399, 0.4145, 0.2401, 0.4376, 0.221, 0.4399, 0.2435, 0.584, 0.2239, 0.5866, 0.2237, 0.5635, 0.2428, 0.5613, 0.2447, 0.614, 0.2241, 0.6159, 0.2239, 0.5866, 0.2435, 0.584, 0.2464, 0.6495, 0.2243, 0.6533, 0.2241, 0.6159, 0.2447, 0.614, 0.2613, 0.4772, 0.2407, 0.4781, 0.2401, 0.4376, 0.2555, 0.4423, 0.2609, 0.5156, 0.2416, 0.521, 0.2407, 0.4781, 0.2613, 0.4772, 0.2558, 0.5534, 0.2428, 0.5613, 0.2416, 0.521, 0.2609, 0.5156, 0.2614, 0.4278, 0.2399, 0.4145, 0.2397, 0.3853, 0.2615, 0.3793, 0.2399, 0.4145, 0.2614, 0.4278, 0.2555, 0.4423, 0.2401, 0.4376, 0.2614, 0.4278, 0.2688, 0.4629, 0.2613, 0.4772, 0.2555, 0.4423, 0.2681, 0.5272, 0.263, 0.5665, 0.2558, 0.5534, 0.2609, 0.5156, 0.263, 0.5665, 0.2435, 0.584, 0.2428, 0.5613, 0.2558, 0.5534, 0.266, 0.6148, 0.2447, 0.614, 0.2435, 0.584, 0.263, 0.5665, 0.2607, 0.6445, 0.2464, 0.6495, 0.2447, 0.614, 0.266, 0.6148, 0.2702, 0.4975, 0.2609, 0.5156, 0.2613, 0.4772, 0.2701, 0.4919, 0.2826, 0.4261, 0.2614, 0.4278, 0.2615, 0.3793, 0.2771, 0.3911, 0.2785, 0.4749, 0.2688, 0.4629, 0.2614, 0.4278, 0.2826, 0.4261, 0.2688, 0.4629, 0.2785, 0.4749, 0.2701, 0.4919, 0.2613, 0.4772, 0.2785, 0.4749, 0.2794, 0.5139, 0.2702, 0.4975, 0.2701, 0.4919, 0.2794, 0.5139, 0.2681, 0.5272, 0.2609, 0.5156, 0.2702, 0.4975, 0.2855, 0.5636, 0.263, 0.5665, 0.2681, 0.5272, 0.2794, 0.5139, 0.2814, 0.599, 0.266, 0.6148, 0.263, 0.5665, 0.2855, 0.5636, 0.2962, 0.4706, 0.2785, 0.4749, 0.2826, 0.4261, 0.2949, 0.4397, 0.2975, 0.5162, 0.2794, 0.5139, 0.2785, 0.4749, 0.2962, 0.4706, 0.2976, 0.5472, 0.2855, 0.5636, 0.2794, 0.5139, 0.2975, 0.5162, 0.2482, 0.6807, 0.2242, 0.6853, 0.2243, 0.6533, 0.2464, 0.6495, 0.2503, 0.7118, 0.224, 0.7142, 0.2242, 0.6853, 0.2482, 0.6807, 0.2531, 0.7411, 0.2233, 0.744, 0.224, 0.7142, 0.2503, 0.7118, 0.2592, 0.7883, 0.2214, 0.7926, 0.2233, 0.744, 0.2531, 0.7411, 0.2695, 0.8399, 0.2181, 0.8468, 0.2214, 0.7926, 0.2592, 0.7883, 0.28, 0.8741, 0.215, 0.8797, 0.2181, 0.8468, 0.2695, 0.8399, 0.295, 0.9081, 0.2116, 0.9159, 0.215, 0.8797, 0.28, 0.8741, 0.3281, 0.9433, 0.2026, 0.956, 0.2116, 0.9159, 0.295, 0.9081, 0.2756, 0.6349, 0.2718, 0.6711, 0.2607, 0.6445, 0.266, 0.6148, 0.2718, 0.6711, 0.2482, 0.6807, 0.2464, 0.6495, 0.2607, 0.6445, 0.2672, 0.7072, 0.2503, 0.7118, 0.2482, 0.6807, 0.2718, 0.6711, 0.2856, 0.7007, 0.2808, 0.7244, 0.2672, 0.7072, 0.2718, 0.6711, 0.2808, 0.7244, 0.2531, 0.7411, 0.2503, 0.7118, 0.2672, 0.7072, 0.2931, 0.7661, 0.2592, 0.7883, 0.2531, 0.7411, 0.2808, 0.7244, 0.3121, 0.809, 0.2695, 0.8399, 0.2592, 0.7883, 0.2931, 0.7661, 0.3375, 0.8503, 0.28, 0.8741, 0.2695, 0.8399, 0.3121, 0.809, 0.3601, 0.8781, 0.295, 0.9081, 0.28, 0.8741, 0.3375, 0.8503, 0.3925, 0.9023, 0.3281, 0.9433, 0.295, 0.9081, 0.3601, 0.8781, 0.2885, 0.3672, 0.2923, 0.4077, 0.2826, 0.4261, 0.2771, 0.3911, 0.2957, 0.5798, 0.2915, 0.6167, 0.2814, 0.599, 0.2855, 0.5636, 0.2915, 0.6167, 0.2756, 0.6349, 0.266, 0.6148, 0.2814, 0.599, 0.2964, 0.6544, 0.2718, 0.6711, 0.2756, 0.6349, 0.2915, 0.6167, 0.3042, 0.6894, 0.2856, 0.7007, 0.2718, 0.6711, 0.2964, 0.6544, 0.3006, 0.7212, 0.2808, 0.7244, 0.2856, 0.7007, 0.3042, 0.6894, 0.3262, 0.7158, 0.3142, 0.7408, 0.3006, 0.7212, 0.3042, 0.6894, 0.3142, 0.7408, 0.2931, 0.7661, 0.2808, 0.7244, 0.3006, 0.7212, 0.3494, 0.7435, 0.337, 0.7727, 0.3142, 0.7408, 0.3262, 0.7158, 0.337, 0.7727, 0.3121, 0.809, 0.2931, 0.7661, 0.3142, 0.7408, 0.3697, 0.7606, 0.3758, 0.8101, 0.337, 0.7727, 0.3494, 0.7435, 0.3758, 0.8101, 0.3375, 0.8503, 0.3121, 0.809, 0.337, 0.7727, 0.3846, 0.8558, 0.3601, 0.8781, 0.3375, 0.8503, 0.3758, 0.8101, 0.4086, 0.8229, 0.4227, 0.8591, 0.3846, 0.8558, 0.3758, 0.8101, 0.4227, 0.8591, 0.3925, 0.9023, 0.3601, 0.8781, 0.3846, 0.8558, 0.3053, 0.4205, 0.2923, 0.4077, 0.2885, 0.3672, 0.305, 0.3793, 0.2923, 0.4077, 0.3053, 0.4205, 0.2949, 0.4397, 0.2826, 0.4261, 0.3053, 0.4205, 0.3135, 0.4633, 0.2962, 0.4706, 0.2949, 0.4397, 0.3135, 0.4633, 0.3118, 0.5156, 0.2975, 0.5162, 0.2962, 0.4706, 0.3118, 0.5156, 0.3107, 0.5627, 0.2976, 0.5472, 0.2975, 0.5162, 0.3107, 0.5627, 0.2957, 0.5798, 0.2855, 0.5636, 0.2976, 0.5472, 0.3092, 0.6161, 0.2915, 0.6167, 0.2957, 0.5798, 0.3107, 0.5627, 0.3086, 0.6439, 0.2964, 0.6544, 0.2915, 0.6167, 0.3092, 0.6161, 0.3199, 0.3595, 0.3243, 0.415, 0.3053, 0.4205, 0.305, 0.3793, 0.3243, 0.415, 0.3233, 0.4422, 0.3135, 0.4633, 0.3053, 0.4205, 0.3276, 0.5803, 0.3276, 0.6179, 0.3092, 0.6161, 0.3107, 0.5627, 0.3276, 0.6179, 0.3174, 0.657, 0.3086, 0.6439, 0.3092, 0.6161, 0.3174, 0.657, 0.3042, 0.6894, 0.2964, 0.6544, 0.3086, 0.6439, 0.3461, 0.6419, 0.3371, 0.682, 0.3174, 0.657, 0.3276, 0.6179, 0.3371, 0.682, 0.3262, 0.7158, 0.3042, 0.6894, 0.3174, 0.657, 0.3686, 0.6612, 0.3601, 0.7046, 0.3371, 0.682, 0.3461, 0.6419, 0.3601, 0.7046, 0.3494, 0.7435, 0.3262, 0.7158, 0.3371, 0.682, 0.3966, 0.6661, 0.39, 0.7313, 0.3601, 0.7046, 0.3686, 0.6612, 0.39, 0.7313, 0.3697, 0.7606, 0.3494, 0.7435, 0.3601, 0.7046, 0.3981, 0.7731, 0.3758, 0.8101, 0.3697, 0.7606, 0.39, 0.7313, 0.4164, 0.3033, 0.4116, 0.3406, 0.4094, 0.3413, 0.395, 0.3098, 0.4169, 0.6726, 0.4279, 0.7239, 0.39, 0.7313, 0.3966, 0.6661, 0.4279, 0.7239, 0.4273, 0.7874, 0.3981, 0.7731, 0.39, 0.7313, 0.4273, 0.7874, 0.4086, 0.8229, 0.3758, 0.8101, 0.3981, 0.7731, 0.4409, 0.8184, 0.4227, 0.8591, 0.4086, 0.8229, 0.4273, 0.7874, 0.452, 0.7359, 0.464, 0.7692, 0.4273, 0.7874, 0.4279, 0.7239, 0.464, 0.7692, 0.4658, 0.8166, 0.4409, 0.8184, 0.4273, 0.7874, 0.4658, 0.8166, 0.4683, 0.855, 0.4227, 0.8591, 0.4409, 0.8184, 0.4972, 0.7674, 0.5026, 0.8054, 0.4658, 0.8166, 0.464, 0.7692, 0.5026, 0.8054, 0.5098, 0.8387, 0.4683, 0.855, 0.4658, 0.8166, 0.3243, 0.515, 0.3118, 0.5156, 0.3135, 0.4633, 0.3238, 0.4753, 0.3248, 0.5446, 0.3107, 0.5627, 0.3118, 0.5156, 0.3243, 0.515, 0.3351, 0.411, 0.3243, 0.415, 0.3199, 0.3595, 0.3365, 0.3804, 0.3337, 0.4599, 0.3233, 0.4422, 0.3243, 0.415, 0.3351, 0.411, 0.3233, 0.4422, 0.3337, 0.4599, 0.3238, 0.4753, 0.3135, 0.4633, 0.3337, 0.4599, 0.3376, 0.5149, 0.3243, 0.515, 0.3238, 0.4753, 0.3376, 0.5149, 0.3354, 0.5654, 0.3248, 0.5446, 0.3243, 0.515, 0.3354, 0.5654, 0.3276, 0.5803, 0.3107, 0.5627, 0.3248, 0.5446, 0.3401, 0.5986, 0.3276, 0.6179, 0.3276, 0.5803, 0.3354, 0.5654, 0.3479, 0.3655, 0.3536, 0.405, 0.3351, 0.411, 0.3365, 0.3804, 0.3536, 0.405, 0.3584, 0.4606, 0.3337, 0.4599, 0.3351, 0.411, 0.3584, 0.4606, 0.3584, 0.5154, 0.3376, 0.5149, 0.3337, 0.4599, 0.3584, 0.5154, 0.3553, 0.5718, 0.3354, 0.5654, 0.3376, 0.5149, 0.3553, 0.5718, 0.3517, 0.6105, 0.3401, 0.5986, 0.3354, 0.5654, 0.3517, 0.6105, 0.3461, 0.6419, 0.3276, 0.6179, 0.3401, 0.5986, 0.3701, 0.3462, 0.3762, 0.3961, 0.3536, 0.405, 0.3479, 0.3655, 0.3762, 0.3961, 0.3798, 0.4566, 0.3584, 0.4606, 0.3536, 0.405, 0.3798, 0.4566, 0.3796, 0.5166, 0.3584, 0.5154, 0.3584, 0.4606, 0.3796, 0.5166, 0.3775, 0.578, 0.3553, 0.5718, 0.3584, 0.5154, 0.3775, 0.578, 0.3738, 0.6259, 0.3517, 0.6105, 0.3553, 0.5718, 0.3738, 0.6259, 0.3686, 0.6612, 0.3461, 0.6419, 0.3517, 0.6105, 0.39, 0.3403, 0.4008, 0.3764, 0.3762, 0.3961, 0.3701, 0.3462, 0.4094, 0.3413, 0.4008, 0.3764, 0.39, 0.3403, 0.395, 0.3098, 0.4008, 0.3764, 0.4029, 0.4521, 0.3798, 0.4566, 0.3762, 0.3961, 0.4029, 0.4521, 0.4032, 0.5186, 0.3796, 0.5166, 0.3798, 0.4566, 0.4032, 0.5186, 0.4009, 0.5877, 0.3775, 0.578, 0.3796, 0.5166, 0.4009, 0.5877, 0.3987, 0.6311, 0.3738, 0.6259, 0.3775, 0.578, 0.3987, 0.6311, 0.3966, 0.6661, 0.3686, 0.6612, 0.3738, 0.6259, 0.4266, 0.3693, 0.4116, 0.3406, 0.4164, 0.3033, 0.4355, 0.3089, 0.4116, 0.3406, 0.4266, 0.3693, 0.4008, 0.3764, 0.4094, 0.3413, 0.4266, 0.3693, 0.4303, 0.4473, 0.4029, 0.4521, 0.4008, 0.3764, 0.4303, 0.4473, 0.4306, 0.5215, 0.4032, 0.5186, 0.4029, 0.4521, 0.4306, 0.5215, 0.4306, 0.5936, 0.4009, 0.5877, 0.4032, 0.5186, 0.4306, 0.5936, 0.4293, 0.6536, 0.3987, 0.6311, 0.4009, 0.5877, 0.4293, 0.6536, 0.4169, 0.6726, 0.3966, 0.6661, 0.3987, 0.6311, 0.4395, 0.6998, 0.4279, 0.7239, 0.4169, 0.6726, 0.4293, 0.6536, 0.4626, 0.3187, 0.4625, 0.3794, 0.4266, 0.3693, 0.4355, 0.3089, 0.4625, 0.3794, 0.4629, 0.4463, 0.4303, 0.4473, 0.4266, 0.3693, 0.4629, 0.4463, 0.4629, 0.522, 0.4306, 0.5215, 0.4303, 0.4473, 0.4629, 0.522, 0.4623, 0.589, 0.4306, 0.5936, 0.4306, 0.5215, 0.4623, 0.589, 0.4623, 0.6493, 0.4293, 0.6536, 0.4306, 0.5936, 0.4623, 0.6493, 0.4628, 0.7111, 0.4395, 0.6998, 0.4293, 0.6536, 0.4628, 0.7111, 0.452, 0.7359, 0.4279, 0.7239, 0.4395, 0.6998, 0.4739, 0.7396, 0.464, 0.7692, 0.452, 0.7359, 0.4628, 0.7111, 0.4915, 0.3312, 0.492, 0.3862, 0.4625, 0.3794, 0.4626, 0.3187, 0.492, 0.3862, 0.4933, 0.4495, 0.4629, 0.4463, 0.4625, 0.3794, 0.4933, 0.4495, 0.4921, 0.5189, 0.4629, 0.522, 0.4629, 0.4463, 0.4921, 0.5189, 0.4902, 0.581, 0.4623, 0.589, 0.4629, 0.522, 0.4902, 0.581, 0.4904, 0.6397, 0.4623, 0.6493, 0.4623, 0.589, 0.4904, 0.6397, 0.4918, 0.6953, 0.4628, 0.7111, 0.4623, 0.6493, 0.4918, 0.6953, 0.4939, 0.7361, 0.4739, 0.7396, 0.4628, 0.7111, 0.4939, 0.7361, 0.4972, 0.7674, 0.464, 0.7692, 0.4739, 0.7396, 0.3792, 0.9631, 0.1786, 0.9834, 0.2026, 0.956, 0.3281, 0.9433, 0.5062, 0.9675, 0.7458, 0.9929, 0.1786, 0.9834, 0.3792, 0.9631, 0.595, 0.9367, 0.6914, 0.9476, 0.7458, 0.9929, 0.5062, 0.9675, 0.4287, 0.9158, 0.3792, 0.9631, 0.3281, 0.9433, 0.3925, 0.9023, 0.4777, 0.9179, 0.5062, 0.9675, 0.3792, 0.9631, 0.4287, 0.9158, 0.5413, 0.9013, 0.595, 0.9367, 0.5062, 0.9675, 0.4777, 0.9179, 0.4414, 0.8903, 0.4287, 0.9158, 0.3925, 0.9023, 0.4227, 0.8591, 0.4683, 0.855, 0.4714, 0.8854, 0.4414, 0.8903, 0.4227, 0.8591, 0.4714, 0.8854, 0.4777, 0.9179, 0.4287, 0.9158, 0.4414, 0.8903, 0.5098, 0.8387, 0.5191, 0.8655, 0.4714, 0.8854, 0.4683, 0.855, 0.5191, 0.8655, 0.5413, 0.9013, 0.4777, 0.9179, 0.4714, 0.8854, 0.7216, 0.103, 0.6627, 0.09633, 0.6547, 0.05132, 0.7525, 0.06243, 0.7071, 0.1473, 0.6653, 0.1426, 0.6627, 0.09633, 0.7216, 0.103, 0.7003, 0.1829, 0.6664, 0.1808, 0.6653, 0.1426, 0.7071, 0.1473, 0.697, 0.2083, 0.6668, 0.2048, 0.6664, 0.1808, 0.7003, 0.1829, 0.694, 0.2392, 0.6668, 0.2355, 0.6668, 0.2048, 0.697, 0.2083, 0.6914, 0.2736, 0.6665, 0.2712, 0.6668, 0.2355, 0.694, 0.2392, 0.6898, 0.3004, 0.6663, 0.297, 0.6665, 0.2712, 0.6914, 0.2736, 0.6883, 0.3348, 0.6659, 0.3329, 0.6663, 0.297, 0.6898, 0.3004, 0.6866, 0.3817, 0.6651, 0.3798, 0.6659, 0.3329, 0.6883, 0.3348, 0.6627, 0.09633, 0.6065, 0.1117, 0.5697, 0.07437, 0.6547, 0.05132, 0.6653, 0.1426, 0.6231, 0.1576, 0.6065, 0.1117, 0.6627, 0.09633, 0.6664, 0.1808, 0.64, 0.1816, 0.6231, 0.1576, 0.6653, 0.1426, 0.64, 0.1816, 0.633, 0.203, 0.6153, 0.1815, 0.6231, 0.1576, 0.6668, 0.2048, 0.633, 0.203, 0.64, 0.1816, 0.6664, 0.1808, 0.6668, 0.2355, 0.6389, 0.2393, 0.633, 0.203, 0.6668, 0.2048, 0.6665, 0.2712, 0.6405, 0.2787, 0.6389, 0.2393, 0.6668, 0.2355, 0.6663, 0.297, 0.6494, 0.2994, 0.6405, 0.2787, 0.6665, 0.2712, 0.6494, 0.2994, 0.6423, 0.3284, 0.6331, 0.3093, 0.6405, 0.2787, 0.6659, 0.3329, 0.6423, 0.3284, 0.6494, 0.2994, 0.6663, 0.297, 0.6651, 0.3798, 0.643, 0.376, 0.6423, 0.3284, 0.6659, 0.3329, 0.6065, 0.1117, 0.5708, 0.1376, 0.5319, 0.1092, 0.5697, 0.07437, 0.5708, 0.1376, 0.5553, 0.1578, 0.5186, 0.1337, 0.5319, 0.1092, 0.6231, 0.1576, 0.597, 0.1596, 0.5708, 0.1376, 0.6065, 0.1117, 0.597, 0.1596, 0.5916, 0.1853, 0.5553, 0.1578, 0.5708, 0.1376, 0.6153, 0.1815, 0.5916, 0.1853, 0.597, 0.1596, 0.6231, 0.1576, 0.633, 0.203, 0.607, 0.2253, 0.5916, 0.1853, 0.6153, 0.1815, 0.6389, 0.2393, 0.6237, 0.2448, 0.607, 0.2253, 0.633, 0.203, 0.6237, 0.2448, 0.6152, 0.2737, 0.6032, 0.2533, 0.607, 0.2253, 0.6405, 0.2787, 0.6152, 0.2737, 0.6237, 0.2448, 0.6389, 0.2393, 0.6331, 0.3093, 0.6176, 0.3211, 0.6152, 0.2737, 0.6405, 0.2787, 0.6423, 0.3284, 0.628, 0.3405, 0.6176, 0.3211, 0.6331, 0.3093, 0.628, 0.3405, 0.6239, 0.3727, 0.6111, 0.3701, 0.6176, 0.3211, 0.643, 0.376, 0.6239, 0.3727, 0.628, 0.3405, 0.6423, 0.3284, 0.5553, 0.1578, 0.5428, 0.1858, 0.5089, 0.1651, 0.5186, 0.1337, 0.5428, 0.1858, 0.5325, 0.2201, 0.5014, 0.2026, 0.5089, 0.1651, 0.5916, 0.1853, 0.5723, 0.2132, 0.5428, 0.1858, 0.5553, 0.1578, 0.5723, 0.2132, 0.5598, 0.2495, 0.5325, 0.2201, 0.5428, 0.1858, 0.607, 0.2253, 0.5853, 0.2298, 0.5723, 0.2132, 0.5916, 0.1853, 0.5853, 0.2298, 0.5867, 0.2638, 0.5598, 0.2495, 0.5723, 0.2132, 0.6032, 0.2533, 0.5867, 0.2638, 0.5853, 0.2298, 0.607, 0.2253, 0.5867, 0.2638, 0.5764, 0.3081, 0.5609, 0.2854, 0.5598, 0.2495, 0.6152, 0.2737, 0.5987, 0.2907, 0.5867, 0.2638, 0.6032, 0.2533, 0.5987, 0.2907, 0.5972, 0.3166, 0.5764, 0.3081, 0.5867, 0.2638, 0.6176, 0.3211, 0.5972, 0.3166, 0.5987, 0.2907, 0.6152, 0.2737, 0.5972, 0.3166, 0.5958, 0.3651, 0.5775, 0.3594, 0.5764, 0.3081, 0.6111, 0.3701, 0.5958, 0.3651, 0.5972, 0.3166, 0.6176, 0.3211, 0.5325, 0.2201, 0.5269, 0.2472, 0.4975, 0.2318, 0.5014, 0.2026, 0.5269, 0.2472, 0.5212, 0.289, 0.4937, 0.2762, 0.4975, 0.2318, 0.5212, 0.289, 0.5178, 0.3412, 0.4915, 0.3312, 0.4937, 0.2762, 0.5598, 0.2495, 0.5452, 0.2646, 0.5269, 0.2472, 0.5325, 0.2201, 0.5452, 0.2646, 0.5497, 0.2976, 0.5212, 0.289, 0.5269, 0.2472, 0.5609, 0.2854, 0.5497, 0.2976, 0.5452, 0.2646, 0.5598, 0.2495, 0.5497, 0.2976, 0.544, 0.3495, 0.5178, 0.3412, 0.5212, 0.289, 0.5764, 0.3081, 0.5631, 0.3206, 0.5497, 0.2976, 0.5609, 0.2854, 0.5631, 0.3206, 0.5631, 0.3556, 0.544, 0.3495, 0.5497, 0.2976, 0.5775, 0.3594, 0.5631, 0.3556, 0.5631, 0.3206, 0.5764, 0.3081, 0.6796, 0.7634, 0.6525, 0.7597, 0.6551, 0.7253, 0.6799, 0.7277, 0.6525, 0.7597, 0.6796, 0.7634, 0.6796, 0.7941, 0.6496, 0.7906, 0.6855, 0.4275, 0.664, 0.4246, 0.6651, 0.3798, 0.6866, 0.3817, 0.6849, 0.4749, 0.6625, 0.4722, 0.664, 0.4246, 0.6855, 0.4275, 0.6839, 0.5267, 0.6615, 0.524, 0.6625, 0.4722, 0.6849, 0.4749, 0.6824, 0.5743, 0.661, 0.5714, 0.6615, 0.524, 0.6839, 0.5267, 0.6813, 0.6191, 0.6599, 0.6172, 0.661, 0.5714, 0.6824, 0.5743, 0.6806, 0.666, 0.6582, 0.6641, 0.6599, 0.6172, 0.6813, 0.6191, 0.6801, 0.7019, 0.6567, 0.6986, 0.6582, 0.6641, 0.6806, 0.666, 0.6567, 0.6986, 0.6801, 0.7019, 0.6799, 0.7277, 0.6551, 0.7253, 0.6525, 0.7597, 0.6256, 0.7498, 0.6299, 0.712, 0.6551, 0.7253, 0.6256, 0.7498, 0.6525, 0.7597, 0.6496, 0.7906, 0.62, 0.7802, 0.664, 0.4246, 0.6415, 0.4207, 0.643, 0.376, 0.6651, 0.3798, 0.6625, 0.4722, 0.6383, 0.4696, 0.6415, 0.4207, 0.664, 0.4246, 0.6383, 0.4696, 0.6377, 0.5194, 0.6283, 0.4997, 0.6285, 0.4861, 0.6615, 0.524, 0.6377, 0.5194, 0.6383, 0.4696, 0.6625, 0.4722, 0.661, 0.5714, 0.6389, 0.5698, 0.6377, 0.5194, 0.6615, 0.524, 0.6599, 0.6172, 0.6376, 0.6166, 0.6389, 0.5698, 0.661, 0.5714, 0.6582, 0.6641, 0.6344, 0.6634, 0.6376, 0.6166, 0.6599, 0.6172, 0.6344, 0.6634, 0.6399, 0.6921, 0.6299, 0.712, 0.6245, 0.679, 0.6567, 0.6986, 0.6399, 0.6921, 0.6344, 0.6634, 0.6582, 0.6641, 0.6399, 0.6921, 0.6567, 0.6986, 0.6551, 0.7253, 0.6299, 0.712, 0.6283, 0.4997, 0.6137, 0.5176, 0.6152, 0.4665, 0.6285, 0.4861, 0.6299, 0.712, 0.6055, 0.7116, 0.6107, 0.6647, 0.6245, 0.679, 0.6055, 0.7116, 0.6118, 0.742, 0.5953, 0.7656, 0.5938, 0.728, 0.6256, 0.7498, 0.6118, 0.742, 0.6055, 0.7116, 0.6299, 0.712, 0.6118, 0.742, 0.6256, 0.7498, 0.62, 0.7802, 0.5953, 0.7656, 0.6239, 0.3727, 0.6234, 0.4183, 0.611, 0.4167, 0.6111, 0.3701, 0.6415, 0.4207, 0.6234, 0.4183, 0.6239, 0.3727, 0.643, 0.376, 0.6234, 0.4183, 0.6262, 0.4513, 0.6152, 0.4665, 0.611, 0.4167, 0.6383, 0.4696, 0.6262, 0.4513, 0.6234, 0.4183, 0.6415, 0.4207, 0.6262, 0.4513, 0.6383, 0.4696, 0.6285, 0.4861, 0.6152, 0.4665, 0.6377, 0.5194, 0.6239, 0.5335, 0.6137, 0.5176, 0.6283, 0.4997, 0.6239, 0.5335, 0.62, 0.5686, 0.6075, 0.5679, 0.6137, 0.5176, 0.6389, 0.5698, 0.62, 0.5686, 0.6239, 0.5335, 0.6377, 0.5194, 0.62, 0.5686, 0.6191, 0.6154, 0.6067, 0.6149, 0.6075, 0.5679, 0.6376, 0.6166, 0.6191, 0.6154, 0.62, 0.5686, 0.6389, 0.5698, 0.6191, 0.6154, 0.6216, 0.6481, 0.6107, 0.6647, 0.6067, 0.6149, 0.6344, 0.6634, 0.6216, 0.6481, 0.6191, 0.6154, 0.6376, 0.6166, 0.6216, 0.6481, 0.6344, 0.6634, 0.6245, 0.679, 0.6107, 0.6647, 0.5261, 0.7523, 0.5339, 0.7875, 0.5026, 0.8054, 0.4972, 0.7674, 0.5339, 0.7875, 0.5436, 0.8179, 0.5098, 0.8387, 0.5026, 0.8054, 0.5513, 0.7256, 0.5607, 0.7647, 0.5339, 0.7875, 0.5261, 0.7523, 0.5607, 0.7647, 0.5726, 0.7936, 0.5436, 0.8179, 0.5339, 0.7875, 0.5734, 0.4619, 0.5722, 0.5171, 0.5576, 0.4968, 0.5579, 0.4798, 0.5702, 0.6683, 0.5779, 0.7148, 0.5513, 0.7256, 0.5544, 0.6909, 0.5779, 0.7148, 0.5746, 0.7491, 0.5607, 0.7647, 0.5513, 0.7256, 0.5953, 0.7656, 0.5746, 0.7491, 0.5779, 0.7148, 0.5938, 0.728, 0.5746, 0.7491, 0.5953, 0.7656, 0.5726, 0.7936, 0.5607, 0.7647, 0.5958, 0.3651, 0.5936, 0.4134, 0.5764, 0.4098, 0.5775, 0.3594, 0.611, 0.4167, 0.5936, 0.4134, 0.5958, 0.3651, 0.6111, 0.3701, 0.5936, 0.4134, 0.5929, 0.4635, 0.5734, 0.4619, 0.5764, 0.4098, 0.6152, 0.4665, 0.5929, 0.4635, 0.5936, 0.4134, 0.611, 0.4167, 0.5929, 0.4635, 0.5931, 0.5184, 0.5722, 0.5171, 0.5734, 0.4619, 0.6137, 0.5176, 0.5931, 0.5184, 0.5929, 0.4635, 0.6152, 0.4665, 0.5931, 0.5184, 0.5919, 0.5685, 0.5734, 0.57, 0.5722, 0.5171, 0.6075, 0.5679, 0.5919, 0.5685, 0.5931, 0.5184, 0.6137, 0.5176, 0.5919, 0.5685, 0.59, 0.616, 0.5733, 0.6173, 0.5734, 0.57, 0.6067, 0.6149, 0.59, 0.616, 0.5919, 0.5685, 0.6075, 0.5679, 0.59, 0.616, 0.5892, 0.6644, 0.5702, 0.6683, 0.5733, 0.6173, 0.6107, 0.6647, 0.5892, 0.6644, 0.59, 0.616, 0.6067, 0.6149, 0.5892, 0.6644, 0.5906, 0.6916, 0.5779, 0.7148, 0.5702, 0.6683, 0.6055, 0.7116, 0.5906, 0.6916, 0.5892, 0.6644, 0.6107, 0.6647, 0.5906, 0.6916, 0.6055, 0.7116, 0.5938, 0.728, 0.5779, 0.7148, 0.5178, 0.3412, 0.5184, 0.3939, 0.492, 0.3862, 0.4915, 0.3312, 0.5184, 0.3939, 0.5206, 0.4532, 0.4933, 0.4495, 0.492, 0.3862, 0.5206, 0.4532, 0.519, 0.5176, 0.4921, 0.5189, 0.4933, 0.4495, 0.519, 0.5176, 0.5158, 0.5759, 0.4902, 0.581, 0.4921, 0.5189, 0.5158, 0.5759, 0.516, 0.6313, 0.4904, 0.6397, 0.4902, 0.581, 0.516, 0.6313, 0.5181, 0.6842, 0.4918, 0.6953, 0.4904, 0.6397, 0.5181, 0.6842, 0.5213, 0.723, 0.4939, 0.7361, 0.4918, 0.6953, 0.5213, 0.723, 0.5261, 0.7523, 0.4972, 0.7674, 0.4939, 0.7361, 0.544, 0.3495, 0.5432, 0.4012, 0.5184, 0.3939, 0.5178, 0.3412, 0.5432, 0.4012, 0.5474, 0.458, 0.5206, 0.4532, 0.5184, 0.3939, 0.5474, 0.458, 0.547, 0.5169, 0.519, 0.5176, 0.5206, 0.4532, 0.5576, 0.4968, 0.547, 0.5169, 0.5474, 0.458, 0.5579, 0.4798, 0.547, 0.5169, 0.5415, 0.5729, 0.5158, 0.5759, 0.519, 0.5176, 0.5415, 0.5729, 0.5404, 0.6243, 0.516, 0.6313, 0.5158, 0.5759, 0.5404, 0.6243, 0.5441, 0.6768, 0.5181, 0.6842, 0.516, 0.6313, 0.5441, 0.6768, 0.5387, 0.7092, 0.5213, 0.723, 0.5181, 0.6842, 0.5513, 0.7256, 0.5387, 0.7092, 0.5441, 0.6768, 0.5544, 0.6909, 0.5387, 0.7092, 0.5513, 0.7256, 0.5261, 0.7523, 0.5213, 0.723, 0.5631, 0.3556, 0.5635, 0.4064, 0.5432, 0.4012, 0.544, 0.3495, 0.5764, 0.4098, 0.5635, 0.4064, 0.5631, 0.3556, 0.5775, 0.3594, 0.5635, 0.4064, 0.5627, 0.4428, 0.5474, 0.458, 0.5432, 0.4012, 0.5734, 0.4619, 0.5627, 0.4428, 0.5635, 0.4064, 0.5764, 0.4098, 0.5627, 0.4428, 0.5734, 0.4619, 0.5579, 0.4798, 0.5474, 0.458, 0.5722, 0.5171, 0.5597, 0.5349, 0.547, 0.5169, 0.5576, 0.4968, 0.5597, 0.5349, 0.5599, 0.5709, 0.5415, 0.5729, 0.547, 0.5169, 0.5734, 0.57, 0.5599, 0.5709, 0.5597, 0.5349, 0.5722, 0.5171, 0.5599, 0.5709, 0.5604, 0.6197, 0.5404, 0.6243, 0.5415, 0.5729, 0.5733, 0.6173, 0.5604, 0.6197, 0.5599, 0.5709, 0.5734, 0.57, 0.5604, 0.6197, 0.5596, 0.654, 0.5441, 0.6768, 0.5404, 0.6243, 0.5702, 0.6683, 0.5596, 0.654, 0.5604, 0.6197, 0.5733, 0.6173, 0.5596, 0.654, 0.5702, 0.6683, 0.5544, 0.6909, 0.5441, 0.6768, 0.6253, 0.896, 0.6837, 0.9026, 0.6914, 0.9476, 0.595, 0.9367, 0.6395, 0.8517, 0.681, 0.8563, 0.6837, 0.9026, 0.6253, 0.896, 0.68, 0.8181, 0.6462, 0.8161, 0.6496, 0.7906, 0.6796, 0.7941, 0.6462, 0.8161, 0.68, 0.8181, 0.681, 0.8563, 0.6395, 0.8517, 0.5802, 0.8704, 0.6253, 0.896, 0.595, 0.9367, 0.5413, 0.9013, 0.6034, 0.8326, 0.6395, 0.8517, 0.6253, 0.896, 0.5802, 0.8704, 0.6462, 0.8161, 0.6134, 0.8072, 0.62, 0.7802, 0.6496, 0.7906, 0.6134, 0.8072, 0.6462, 0.8161, 0.6395, 0.8517, 0.6034, 0.8326, 0.5436, 0.8179, 0.5554, 0.8414, 0.5191, 0.8655, 0.5098, 0.8387, 0.5554, 0.8414, 0.5802, 0.8704, 0.5413, 0.9013, 0.5191, 0.8655, 0.5726, 0.7936, 0.5851, 0.8149, 0.5554, 0.8414, 0.5436, 0.8179, 0.5851, 0.8149, 0.6034, 0.8326, 0.5802, 0.8704, 0.5554, 0.8414, 0.5953, 0.7656, 0.5972, 0.8003, 0.5851, 0.8149, 0.5726, 0.7936, 0.6134, 0.8072, 0.5972, 0.8003, 0.5953, 0.7656, 0.62, 0.7802, 0.5972, 0.8003, 0.6134, 0.8072, 0.6034, 0.8326, 0.5851, 0.8149])
me_icosphere_007.update()

# ---- objects
ob_smokemesh = bpy.data.objects.new('SmokeMesh', me_icosphere_007)

# ---- transforms, parenting, visibility, modifiers, constraints
ob_smokemesh.location = (0.0, 0.7, -0.3)

# ---- collection membership
col_collection.objects.link(ob_smokemesh)

# ---- scene / render settings (as saved in the file)
scene.frame_start = 1; scene.frame_end = 250; scene.frame_set(1)
scene.render.engine = 'BLENDER_EEVEE_NEXT'
scene.cycles.sampling_pattern = 'TABULATED_SOBOL'
bpy.context.view_layer.update()

# ---- added for rendering (the .blend has no active camera and no usable light): camera, sun
cam_auto = bpy.data.cameras.new('AutoCamera')
cam_auto.lens = 50.0
cam_auto.sensor_width = 36.0
cam_auto.clip_end = 1000.0
ob_auto_camera = bpy.data.objects.new('AutoCamera', cam_auto)
scene.collection.objects.link(ob_auto_camera)
ob_auto_camera.location = (3.00271, -3.25307, 2.40217)
ob_auto_camera.rotation_euler = (1.09748, -7.21219e-08, 0.694738)
scene.camera = ob_auto_camera
light_auto_sun = bpy.data.lights.new('AutoSun', 'SUN')
light_auto_sun.energy = 3.0
light_auto_sun.angle = 0.0523599
ob_auto_sun = bpy.data.objects.new('AutoSun', light_auto_sun)
scene.collection.objects.link(ob_auto_sun)
ob_auto_sun.rotation_euler = (0.872665, 0.174533, 0.523599)
bpy.context.view_layer.update()

